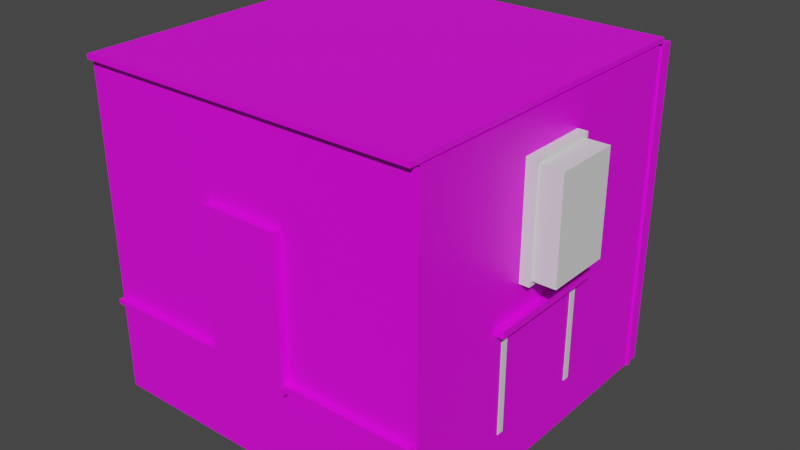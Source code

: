 # Source: room2.blend  (saved by Blender 3.6.11; exported with 4.5.12 LTS)
import bpy
from mathutils import Matrix  # noqa: F401  (used for matrix-valued properties, if any)

bpy.ops.wm.read_factory_settings(use_empty=True)
scene = bpy.context.scene
scene.name = 'Scene'

# ---- collections
col_collection = bpy.data.collections.new('Collection'); scene.collection.children.link(col_collection)
col_collection_1 = bpy.data.collections.new('Collection 1'); col_collection.children.link(col_collection_1)

# ---- images (referenced by path relative to the original .blend; pixels are not part of the script)
import os
ASSET_DIR = os.environ.get("B2B_ASSET_DIR", "")  # directory of the original .blend (textures are referenced by path, not embedded)
HERE = os.path.dirname(os.path.abspath(__file__))  # packed textures are extracted next to this script under _unpacked/

def load_image(name, relpath, width, height, colorspace="sRGB"):
    """Load a texture the original file referenced (path relative to the .blend, or extracted next to this script)."""
    p = next((c for c in (os.path.join(HERE, relpath), os.path.join(ASSET_DIR, relpath)) if relpath and os.path.exists(c)), "")
    if p:
        img = bpy.data.images.load(p, check_existing=True)
        img.name = name
    else:  # same state as the original file: an image datablock whose file is absent (Cycles renders it pink)
        img = bpy.data.images.new(name, width, height)
        img.source = "FILE"
        img.filepath = "//" + (relpath or name)
    img.colorspace_settings.name = colorspace
    return img
img_lamppost = load_image('lamppost', 'lamppost.png', 1024, 1024, 'sRGB')
img_tankbox = load_image('tankbox', 'tankbox.png', 1024, 1024, 'sRGB')
img_floor = load_image('floor', 'floor.png', 1024, 1024, 'sRGB')
img_door = load_image('door', 'door.png', 1024, 1024, 'sRGB')
img_frame = load_image('frame', 'frame.png', 1024, 1024, 'sRGB')
img_wall = load_image('wall', 'wall.png', 1024, 1024, 'sRGB')

# ---- materials (node trees are filled in below, after node groups)
mat_material_005 = bpy.data.materials.new('Material.005')
mat_material_005.use_transparent_shadow = False
mat_material_003 = bpy.data.materials.new('Material.003')
mat_material_003.use_transparent_shadow = False
mat_material_001 = bpy.data.materials.new('Material.001')
mat_material_001.alpha_threshold = 0.0
mat_material_001.use_transparent_shadow = False
mat_material_001.roughness = 0.5
mat_material_001.line_color = (0.0, 0.0, 0.0, 1.0)
mat_material_002 = bpy.data.materials.new('Material.002')
mat_material_002.alpha_threshold = 0.0
mat_material_002.use_transparent_shadow = False
mat_material_002.roughness = 0.5
mat_material_002.line_color = (0.0, 0.0, 0.0, 1.0)
mat_material = bpy.data.materials.new('Material')
mat_material.alpha_threshold = 0.0
mat_material.use_transparent_shadow = False
mat_material.roughness = 0.5
mat_material.line_color = (0.0, 0.0, 0.0, 1.0)
mat_material_006 = bpy.data.materials.new('Material.006')
mat_material_006.use_transparent_shadow = False
mat_material_004 = bpy.data.materials.new('Material.004')
mat_material_004.use_transparent_shadow = False

# ---- material node trees
mat_material_005.use_nodes = True; mat_material_005.node_tree.nodes.clear()
_N = mat_material_005.node_tree.nodes; _L = mat_material_005.node_tree.links
n0 = _N.new('ShaderNodeBsdfPrincipled'); n0.name = 'Principled BSDF'; n0.location = (10, 300)
n0.distribution = 'GGX'
n0.subsurface_method = 'RANDOM_WALK_SKIN'
n0.inputs[3].default_value = 1.45
n0.inputs[27].default_value = (0.0, 0.0, 0.0, 1.0)
n0.inputs[28].default_value = 1.0
n1 = _N.new('ShaderNodeOutputMaterial'); n1.name = 'Material Output'; n1.location = (300, 300)
n2 = _N.new('ShaderNodeTexImage'); n2.name = 'Image Texture'; n2.location = (-280, 275)
n2.image = img_lamppost
_L.new(n0.outputs[0], n1.inputs[0])
_L.new(n2.outputs[0], n0.inputs[0])
n1.is_active_output = True
mat_material_003.use_nodes = True; mat_material_003.node_tree.nodes.clear()
_N = mat_material_003.node_tree.nodes; _L = mat_material_003.node_tree.links
n0 = _N.new('ShaderNodeBsdfPrincipled'); n0.name = 'Principled BSDF'; n0.location = (10, 300)
n0.distribution = 'GGX'
n0.subsurface_method = 'RANDOM_WALK_SKIN'
n0.inputs[3].default_value = 1.45
n0.inputs[27].default_value = (0.0, 0.0, 0.0, 1.0)
n0.inputs[28].default_value = 1.0
n1 = _N.new('ShaderNodeOutputMaterial'); n1.name = 'Material Output'; n1.location = (300, 300)
n2 = _N.new('ShaderNodeTexImage'); n2.name = 'Image Texture'; n2.location = (-280, 275)
n2.image = img_tankbox
_L.new(n0.outputs[0], n1.inputs[0])
_L.new(n2.outputs[0], n0.inputs[0])
n1.is_active_output = True
mat_material_001.use_nodes = True; mat_material_001.node_tree.nodes.clear()
_N = mat_material_001.node_tree.nodes; _L = mat_material_001.node_tree.links
n0 = _N.new('ShaderNodeOutputMaterial'); n0.name = 'Material Output'; n0.location = (300, 300)
n1 = _N.new('ShaderNodeBsdfPrincipled'); n1.name = 'Principled BSDF'; n1.location = (10, 300)
n1.distribution = 'GGX'
n1.subsurface_method = 'RANDOM_WALK_SKIN'
n1.inputs[3].default_value = 1.45
n1.inputs[27].default_value = (0.0, 0.0, 0.0, 1.0)
n1.inputs[28].default_value = 1.0
n2 = _N.new('ShaderNodeTexImage'); n2.name = 'Image Texture'; n2.location = (-280, 275)
n2.image = img_floor
_L.new(n1.outputs[0], n0.inputs[0])
_L.new(n2.outputs[0], n1.inputs[0])
n0.is_active_output = True
mat_material_002.use_nodes = True; mat_material_002.node_tree.nodes.clear()
_N = mat_material_002.node_tree.nodes; _L = mat_material_002.node_tree.links
n0 = _N.new('ShaderNodeOutputMaterial'); n0.name = 'Material Output'; n0.location = (300, 300)
n1 = _N.new('ShaderNodeBsdfPrincipled'); n1.name = 'Principled BSDF'; n1.location = (10, 300)
n1.distribution = 'GGX'
n1.subsurface_method = 'RANDOM_WALK_SKIN'
n1.inputs[3].default_value = 1.45
n1.inputs[27].default_value = (0.0, 0.0, 0.0, 1.0)
n1.inputs[28].default_value = 1.0
n2 = _N.new('ShaderNodeTexImage'); n2.name = 'Image Texture'; n2.location = (-280, 275)
n2.image = img_door
_L.new(n1.outputs[0], n0.inputs[0])
_L.new(n2.outputs[0], n1.inputs[0])
n0.is_active_output = True
mat_material.use_nodes = True; mat_material.node_tree.nodes.clear()
_N = mat_material.node_tree.nodes; _L = mat_material.node_tree.links
n0 = _N.new('ShaderNodeOutputMaterial'); n0.name = 'Material Output'; n0.location = (300, 300)
n1 = _N.new('ShaderNodeBsdfPrincipled'); n1.name = 'Principled BSDF'; n1.location = (10, 300)
n1.distribution = 'GGX'
n1.subsurface_method = 'RANDOM_WALK_SKIN'
n1.inputs[3].default_value = 1.45
n1.inputs[27].default_value = (0.0, 0.0, 0.0, 1.0)
n1.inputs[28].default_value = 1.0
_L.new(n1.outputs[0], n0.inputs[0])
n0.is_active_output = True
mat_material_006.use_nodes = True; mat_material_006.node_tree.nodes.clear()
_N = mat_material_006.node_tree.nodes; _L = mat_material_006.node_tree.links
n0 = _N.new('ShaderNodeBsdfPrincipled'); n0.name = 'Principled BSDF'; n0.location = (10, 300)
n0.distribution = 'GGX'
n0.subsurface_method = 'RANDOM_WALK_SKIN'
n0.inputs[3].default_value = 1.45
n0.inputs[27].default_value = (0.0, 0.0, 0.0, 1.0)
n0.inputs[28].default_value = 1.0
n1 = _N.new('ShaderNodeOutputMaterial'); n1.name = 'Material Output'; n1.location = (300, 300)
n2 = _N.new('ShaderNodeTexImage'); n2.name = 'Image Texture'; n2.location = (-280, 275)
n2.image = img_frame
_L.new(n0.outputs[0], n1.inputs[0])
_L.new(n2.outputs[0], n0.inputs[0])
n1.is_active_output = True
mat_material_004.use_nodes = True; mat_material_004.node_tree.nodes.clear()
_N = mat_material_004.node_tree.nodes; _L = mat_material_004.node_tree.links
n0 = _N.new('ShaderNodeBsdfPrincipled'); n0.name = 'Principled BSDF'; n0.location = (10, 300)
n0.distribution = 'GGX'
n0.subsurface_method = 'RANDOM_WALK_SKIN'
n0.inputs[3].default_value = 1.45
n0.inputs[27].default_value = (0.0, 0.0, 0.0, 1.0)
n0.inputs[28].default_value = 1.0
n1 = _N.new('ShaderNodeOutputMaterial'); n1.name = 'Material Output'; n1.location = (300, 300)
n2 = _N.new('ShaderNodeTexImage'); n2.name = 'Image Texture'; n2.location = (-280, 275)
n2.image = img_wall
_L.new(n0.outputs[0], n1.inputs[0])
_L.new(n2.outputs[0], n0.inputs[0])
n1.is_active_output = True

# ---- world
world_world = bpy.data.worlds.new('World'); scene.world = world_world
world_world.use_nodes = True; world_world.node_tree.nodes.clear()
_N = world_world.node_tree.nodes; _L = world_world.node_tree.links
n0 = _N.new('ShaderNodeOutputWorld'); n0.name = 'World Output'; n0.location = (300, 300)
n1 = _N.new('ShaderNodeBackground'); n1.name = 'Background'; n1.location = (10, 300)
n1.inputs[0].default_value = (0.05088, 0.05088, 0.05088, 1.0)
_L.new(n1.outputs[0], n0.inputs[0])
n0.is_active_output = True
world_world.color = (0.05088, 0.05088, 0.05088)
world_world.use_sun_shadow = False
world_world.sun_shadow_jitter_overblur = 0.0

# ---- meshes
me_cube_002 = bpy.data.meshes.new('Cube.002')
me_cube_002.from_pydata([(-1.0, -1.0, -1.0), (-1.0, -1.0, 1.0), (-1.0, 1.0, -1.0), (-1.0, 1.0, 1.0), (1.0, -1.0, -1.0), (1.0, -1.0, 1.0), (1.0, 1.0, -1.0), (1.0, 1.0, 1.0)], [], [(0, 1, 3, 2), (2, 3, 7, 6), (6, 7, 5, 4), (4, 5, 1, 0), (2, 6, 4, 0), (7, 3, 1, 5)])
_uv = me_cube_002.uv_layers.new(name='UVMap')
_uv.uv.foreach_set('vector', [0.0, 0.3333, 0.0, 0.0, 0.3333, 0.0, 0.3333, 0.3333, 0.0, 0.6667, 0.0, 0.3333, 0.3333, 0.3333, 0.3333, 0.6667, 0.6667, 0.3333, 0.3333, 0.3333, 0.3333, 5.298e-09, 0.6667, -9.273e-09, 0.6667, 0.6667, 0.3333, 0.6667, 0.3333, 0.3333, 0.6667, 0.3333, 0.3333, 1.0, 0.0, 1.0, 0.0, 0.6667, 0.3333, 0.6667, 0.6667, 1.0, 0.3333, 1.0, 0.3333, 0.6667, 0.6667, 0.6667])
me_cube_002.materials.append(mat_material_005)
me_cube_002.update()
me_cube_001 = bpy.data.meshes.new('Cube.001')
me_cube_001.from_pydata([(-1.0, -1.0, -1.0), (-1.0, -1.0, 1.0), (-1.0, 1.0, -1.0), (-1.0, 1.0, 1.0), (1.0, -1.0, -1.0), (1.0, -1.0, 1.0), (1.0, 1.0, -1.0), (1.0, 1.0, 1.0)], [], [(0, 1, 3, 2), (2, 3, 7, 6), (6, 7, 5, 4), (4, 5, 1, 0), (2, 6, 4, 0), (7, 3, 1, 5)])
_uv = me_cube_001.uv_layers.new(name='UVMap')
_uv.uv.foreach_set('vector', [0.0, 0.3333, 0.0, 0.0, 0.3333, 0.0, 0.3333, 0.3333, 0.0, 0.6667, 0.0, 0.3333, 0.3333, 0.3333, 0.3333, 0.6667, 0.6667, 0.3333, 0.3333, 0.3333, 0.3333, 5.298e-09, 0.6667, -9.273e-09, 0.6667, 0.6667, 0.3333, 0.6667, 0.3333, 0.3333, 0.6667, 0.3333, 0.3333, 1.0, 0.0, 1.0, 0.0, 0.6667, 0.3333, 0.6667, 0.6667, 1.0, 0.3333, 1.0, 0.3333, 0.6667, 0.6667, 0.6667])
me_cube_001.materials.append(mat_material_003)
me_cube_001.update()
me_cube_003 = bpy.data.meshes.new('Cube.003')
me_cube_003.from_pydata([(1.0, 1.0, 1.0), (1.0, 1.0, -1.0), (1.0, -1.0, 1.0), (1.0, -1.0, -1.0), (-1.0, 1.0, 1.0), (-1.0, 1.0, -1.0), (-1.0, -1.0, 1.0), (-1.0, -1.0, -1.0)], [], [(0, 4, 6, 2), (3, 2, 6, 7), (7, 6, 4, 5), (5, 1, 3, 7), (1, 0, 2, 3), (5, 4, 0, 1)])
_uv = me_cube_003.uv_layers.new(name='UVMap')
_uv.uv.foreach_set('vector', [0.3333, 0.3333, 0.0, 0.3333, 0.0, 0.0, 0.3333, 0.0, 0.0, 0.6667, 0.0, 0.3333, 0.3333, 0.3333, 0.3333, 0.6667, 0.6667, 0.3333, 0.3333, 0.3333, 0.3333, 5.298e-09, 0.6667, -9.273e-09, 0.6667, 0.3333, 0.6667, 0.6667, 0.3333, 0.6667, 0.3333, 0.3333, 0.0, 1.0, 0.0, 0.6667, 0.3333, 0.6667, 0.3333, 1.0, 0.3333, 1.0, 0.3333, 0.6667, 0.6667, 0.6667, 0.6667, 1.0])
me_cube_003.materials.append(mat_material_001)
me_cube_003.use_mirror_vertex_groups = False
me_cube_003.update()
me_cube_004 = bpy.data.meshes.new('Cube.004')
me_cube_004.from_pydata([(-1.0, -1.0, -1.0), (-1.0, -1.0, 1.0), (-1.0, 1.0, -1.0), (-1.0, 1.0, 1.0), (1.0, -1.0, -1.0), (1.0, -1.0, 1.0), (1.0, 1.0, -1.0), (1.0, 1.0, 1.0)], [], [(0, 1, 3, 2), (2, 3, 7, 6), (6, 7, 5, 4), (4, 5, 1, 0), (2, 6, 4, 0), (7, 3, 1, 5)])
_uv = me_cube_004.uv_layers.new(name='UVMap')
_uv.uv.foreach_set('vector', [0.375, 0.0, 0.625, 0.0, 0.625, 0.25, 0.375, 0.25, 0.375, 0.25, 0.625, 0.25, 0.625, 0.5, 0.375, 0.5, 0.375, 0.5, 0.625, 0.5, 0.625, 0.75, 0.375, 0.75, 0.375, 0.75, 0.625, 0.75, 0.625, 1.0, 0.375, 1.0, 0.125, 0.5, 0.375, 0.5, 0.375, 0.75, 0.125, 0.75, 0.625, 0.5, 0.875, 0.5, 0.875, 0.75, 0.625, 0.75])
me_cube_004.materials.append(mat_material_002)
me_cube_004.update()
me_cube_006 = bpy.data.meshes.new('Cube.006')
me_cube_006.from_pydata([(-1.0, -1.0, -1.0), (-1.0, -1.0, 1.0), (-1.0, 1.0, -1.0), (-1.0, 1.0, 1.0), (1.0, -1.0, -1.0), (1.0, -1.0, 1.0), (1.0, 1.0, -1.0), (1.0, 1.0, 1.0)], [], [(0, 1, 3, 2), (2, 3, 7, 6), (6, 7, 5, 4), (4, 5, 1, 0), (2, 6, 4, 0), (7, 3, 1, 5)])
_uv = me_cube_006.uv_layers.new(name='UVMap')
_uv.uv.foreach_set('vector', [0.375, 0.0, 0.625, 0.0, 0.625, 0.25, 0.375, 0.25, 0.375, 0.25, 0.625, 0.25, 0.625, 0.5, 0.375, 0.5, 0.375, 0.5, 0.625, 0.5, 0.625, 0.75, 0.375, 0.75, 0.375, 0.75, 0.625, 0.75, 0.625, 1.0, 0.375, 1.0, 0.125, 0.5, 0.375, 0.5, 0.375, 0.75, 0.125, 0.75, 0.625, 0.5, 0.875, 0.5, 0.875, 0.75, 0.625, 0.75])
me_cube_006.materials.append(mat_material_002)
me_cube_006.update()
me_cube_005 = bpy.data.meshes.new('Cube.005')
me_cube_005.from_pydata([(-1.0, -1.0, -1.0), (-1.0, -1.0, 1.0), (-1.0, 1.0, -1.0), (-1.0, 1.0, 1.0), (1.0, -1.0, -1.0), (1.0, -1.0, 1.0), (1.0, 1.0, -1.0), (1.0, 1.0, 1.0)], [], [(0, 1, 3, 2), (2, 3, 7, 6), (6, 7, 5, 4), (4, 5, 1, 0), (2, 6, 4, 0), (7, 3, 1, 5)])
_uv = me_cube_005.uv_layers.new(name='UVMap')
_uv.uv.foreach_set('vector', [0.375, 0.0, 0.625, 0.0, 0.625, 0.25, 0.375, 0.25, 0.375, 0.25, 0.625, 0.25, 0.625, 0.5, 0.375, 0.5, 0.375, 0.5, 0.625, 0.5, 0.625, 0.75, 0.375, 0.75, 0.375, 0.75, 0.625, 0.75, 0.625, 1.0, 0.375, 1.0, 0.125, 0.5, 0.375, 0.5, 0.375, 0.75, 0.125, 0.75, 0.625, 0.5, 0.875, 0.5, 0.875, 0.75, 0.625, 0.75])
me_cube_005.materials.append(mat_material_002)
me_cube_005.update()
me_cube_007 = bpy.data.meshes.new('Cube.007')
me_cube_007.from_pydata([(-1.0, -1.0, -1.0), (-1.0, -1.0, 1.0), (-1.0, 1.0, -1.0), (-1.0, 1.0, 1.0), (1.0, -1.0, -1.0), (1.0, -1.0, 1.0), (1.0, 1.0, -1.0), (1.0, 1.0, 1.0)], [], [(0, 1, 3, 2), (2, 3, 7, 6), (6, 7, 5, 4), (4, 5, 1, 0), (2, 6, 4, 0), (7, 3, 1, 5)])
_uv = me_cube_007.uv_layers.new(name='UVMap')
_uv.uv.foreach_set('vector', [0.0, 0.3333, 0.0, 0.0, 0.3333, 0.0, 0.3333, 0.3333, 0.0, 0.6667, 0.0, 0.3333, 0.3333, 0.3333, 0.3333, 0.6667, 0.6667, 0.3333, 0.3333, 0.3333, 0.3333, 5.298e-09, 0.6667, -9.273e-09, 0.6667, 0.6667, 0.3333, 0.6667, 0.3333, 0.3333, 0.6667, 0.3333, 0.3333, 1.0, 0.0, 1.0, 0.0, 0.6667, 0.3333, 0.6667, 0.6667, 1.0, 0.3333, 1.0, 0.3333, 0.6667, 0.6667, 0.6667])
me_cube_007.materials.append(mat_material_002)
me_cube_007.update()
me_cube_008 = bpy.data.meshes.new('Cube.008')
me_cube_008.from_pydata([(1.0, 1.0, 1.0), (1.0, 1.0, -1.0), (1.0, -1.0, 1.0), (1.0, -1.0, -1.0), (-1.0, 1.0, 1.0), (-1.0, 1.0, -1.0), (-1.0, -1.0, 1.0), (-1.0, -1.0, -1.0)], [], [(0, 4, 6, 2), (3, 2, 6, 7), (7, 6, 4, 5), (5, 1, 3, 7), (1, 0, 2, 3), (5, 4, 0, 1)])
_uv = me_cube_008.uv_layers.new(name='UVMap')
_uv.uv.foreach_set('vector', [0.625, 0.5, 0.875, 0.5, 0.875, 0.75, 0.625, 0.75, 0.375, 0.75, 0.625, 0.75, 0.625, 1.0, 0.375, 1.0, 0.375, 0.0, 0.625, 0.0, 0.625, 0.25, 0.375, 0.25, 0.125, 0.5, 0.375, 0.5, 0.375, 0.75, 0.125, 0.75, 0.375, 0.5, 0.625, 0.5, 0.625, 0.75, 0.375, 0.75, 0.375, 0.25, 0.625, 0.25, 0.625, 0.5, 0.375, 0.5])
me_cube_008.materials.append(mat_material_002)
me_cube_008.use_mirror_vertex_groups = False
me_cube_008.update()
me_cube_009 = bpy.data.meshes.new('Cube.009')
me_cube_009.from_pydata([(-1.0, -1.0, -1.0), (-1.0, -1.0, 1.0), (-1.0, 1.0, -1.0), (-1.0, 1.0, 1.0), (1.0, -1.0, -1.0), (1.0, -1.0, 1.0), (1.0, 1.0, -1.0), (1.0, 1.0, 1.0)], [], [(0, 1, 3, 2), (2, 3, 7, 6), (6, 7, 5, 4), (4, 5, 1, 0), (2, 6, 4, 0), (7, 3, 1, 5)])
_uv = me_cube_009.uv_layers.new(name='UVMap')
_uv.uv.foreach_set('vector', [0.375, 0.0, 0.625, 0.0, 0.625, 0.25, 0.375, 0.25, 0.375, 0.25, 0.625, 0.25, 0.625, 0.5, 0.375, 0.5, 0.375, 0.5, 0.625, 0.5, 0.625, 0.75, 0.375, 0.75, 0.375, 0.75, 0.625, 0.75, 0.625, 1.0, 0.375, 1.0, 0.125, 0.5, 0.375, 0.5, 0.375, 0.75, 0.125, 0.75, 0.625, 0.5, 0.875, 0.5, 0.875, 0.75, 0.625, 0.75])
me_cube_009.materials.append(mat_material)
me_cube_009.update()
me_cube_010 = bpy.data.meshes.new('Cube.010')
me_cube_010.from_pydata([(-1.0, -1.0, -1.0), (-1.0, -1.0, 1.0), (-1.0, 1.0, -1.0), (-1.0, 1.0, 1.0), (1.0, -1.0, -1.0), (1.0, -1.0, 1.0), (1.0, 1.0, -1.0), (1.0, 1.0, 1.0)], [], [(0, 1, 3, 2), (2, 3, 7, 6), (6, 7, 5, 4), (4, 5, 1, 0), (2, 6, 4, 0), (7, 3, 1, 5)])
_uv = me_cube_010.uv_layers.new(name='UVMap')
_uv.uv.foreach_set('vector', [0.375, 0.0, 0.625, 0.0, 0.625, 0.25, 0.375, 0.25, 0.375, 0.25, 0.625, 0.25, 0.625, 0.5, 0.375, 0.5, 0.375, 0.5, 0.625, 0.5, 0.625, 0.75, 0.375, 0.75, 0.375, 0.75, 0.625, 0.75, 0.625, 1.0, 0.375, 1.0, 0.125, 0.5, 0.375, 0.5, 0.375, 0.75, 0.125, 0.75, 0.625, 0.5, 0.875, 0.5, 0.875, 0.75, 0.625, 0.75])
me_cube_010.materials.append(mat_material)
me_cube_010.update()
me_cube_011 = bpy.data.meshes.new('Cube.011')
me_cube_011.from_pydata([(-1.0, -1.0, -1.0), (-1.0, -1.0, 1.0), (-1.0, 1.0, -1.0), (-1.0, 1.0, 1.0), (1.0, -1.0, -1.0), (1.0, -1.0, 1.0), (1.0, 1.0, -1.0), (1.0, 1.0, 1.0)], [], [(0, 1, 3, 2), (2, 3, 7, 6), (6, 7, 5, 4), (4, 5, 1, 0), (2, 6, 4, 0), (7, 3, 1, 5)])
_uv = me_cube_011.uv_layers.new(name='UVMap')
_uv.uv.foreach_set('vector', [0.0, 0.3333, 0.0, 0.0, 0.3333, 0.0, 0.3333, 0.3333, 0.0, 0.6667, 0.0, 0.3333, 0.3333, 0.3333, 0.3333, 0.6667, 0.6667, 0.3333, 0.3333, 0.3333, 0.3333, 5.298e-09, 0.6667, -9.273e-09, 0.6667, 0.6667, 0.3333, 0.6667, 0.3333, 0.3333, 0.6667, 0.3333, 0.3333, 1.0, 0.0, 1.0, 0.0, 0.6667, 0.3333, 0.6667, 0.6667, 1.0, 0.3333, 1.0, 0.3333, 0.6667, 0.6667, 0.6667])
me_cube_011.materials.append(mat_material_006)
me_cube_011.update()
me_cube_012 = bpy.data.meshes.new('Cube.012')
me_cube_012.from_pydata([(-1.0, -1.0, -1.0), (-1.0, -1.0, 1.0), (-1.0, 1.0, -1.0), (-1.0, 1.0, 1.0), (1.0, -1.0, -1.0), (1.0, -1.0, 1.0), (1.0, 1.0, -1.0), (1.0, 1.0, 1.0)], [], [(0, 1, 3, 2), (2, 3, 7, 6), (6, 7, 5, 4), (4, 5, 1, 0), (2, 6, 4, 0), (7, 3, 1, 5)])
_uv = me_cube_012.uv_layers.new(name='UVMap')
_uv.uv.foreach_set('vector', [0.375, 0.0, 0.625, 0.0, 0.625, 0.25, 0.375, 0.25, 0.375, 0.25, 0.625, 0.25, 0.625, 0.5, 0.375, 0.5, 0.375, 0.5, 0.625, 0.5, 0.625, 0.75, 0.375, 0.75, 0.375, 0.75, 0.625, 0.75, 0.625, 1.0, 0.375, 1.0, 0.125, 0.5, 0.375, 0.5, 0.375, 0.75, 0.125, 0.75, 0.625, 0.5, 0.875, 0.5, 0.875, 0.75, 0.625, 0.75])
me_cube_012.update()
me_cube_013 = bpy.data.meshes.new('Cube.013')
me_cube_013.from_pydata([(-1.0, -1.0, -1.0), (-1.0, -1.0, 1.0), (-1.0, 1.0, -1.0), (-1.0, 1.0, 1.0), (1.0, -1.0, -1.0), (1.0, -1.0, 1.0), (1.0, 1.0, -1.0), (1.0, 1.0, 1.0)], [], [(0, 1, 3, 2), (2, 3, 7, 6), (6, 7, 5, 4), (4, 5, 1, 0), (2, 6, 4, 0), (7, 3, 1, 5)])
_uv = me_cube_013.uv_layers.new(name='UVMap')
_uv.uv.foreach_set('vector', [0.0, 0.3333, 0.0, 0.0, 0.3333, 0.0, 0.3333, 0.3333, 0.0, 0.6667, 0.0, 0.3333, 0.3333, 0.3333, 0.3333, 0.6667, 0.6667, 0.3333, 0.3333, 0.3333, 0.3333, 5.298e-09, 0.6667, -9.273e-09, 0.6667, 0.6667, 0.3333, 0.6667, 0.3333, 0.3333, 0.6667, 0.3333, 0.3333, 1.0, 0.0, 1.0, 0.0, 0.6667, 0.3333, 0.6667, 0.6667, 1.0, 0.3333, 1.0, 0.3333, 0.6667, 0.6667, 0.6667])
me_cube_013.update()
me_cylinder = bpy.data.meshes.new('Cylinder')
me_cylinder.from_pydata([(6.585e-05, 15.88, -1.015), (0.0, 1.0, 1.0), (3.098, 15.57, -1.015), (0.1951, 0.9808, 1.0), (6.076, 14.67, -1.015), (0.3827, 0.9239, 1.0), (8.822, 13.2, -1.015), (0.5556, 0.8315, 1.0), (11.23, 11.23, -1.015), (0.7071, 0.7071, 1.0), (13.2, 8.821, -1.015), (0.8315, 0.5556, 1.0), (14.67, 6.076, -1.015), (0.9239, 0.3827, 1.0), (15.57, 3.098, -1.015), (0.9808, 0.1951, 1.0), (15.88, 0.0, -1.015), (1.0, 0.0, 1.0), (15.57, -3.098, -1.015), (0.9808, -0.1951, 1.0), (14.67, -6.076, -1.015), (0.9239, -0.3827, 1.0), (13.2, -8.821, -1.015), (0.8315, -0.5556, 1.0), (11.23, -11.23, -1.015), (0.7071, -0.7071, 1.0), (8.822, -13.2, -1.015), (0.5556, -0.8315, 1.0), (6.076, -14.67, -1.015), (0.3827, -0.9239, 1.0), (3.098, -15.57, -1.015), (0.1951, -0.9808, 1.0), (6.585e-05, -15.88, -1.015), (0.0, -1.0, 1.0), (-3.098, -15.57, -1.015), (-0.1951, -0.9808, 1.0), (-6.076, -14.67, -1.015), (-0.3827, -0.9239, 1.0), (-8.821, -13.2, -1.015), (-0.5556, -0.8315, 1.0), (-11.23, -11.23, -1.015), (-0.7071, -0.7071, 1.0), (-13.2, -8.821, -1.015), (-0.8315, -0.5556, 1.0), (-14.67, -6.076, -1.015), (-0.9239, -0.3827, 1.0), (-15.57, -3.098, -1.015), (-0.9808, -0.1951, 1.0), (-15.88, 0.0, -1.015), (-1.0, 0.0, 1.0), (-15.57, 3.098, -1.015), (-0.9808, 0.1951, 1.0), (-14.67, 6.076, -1.015), (-0.9239, 0.3827, 1.0), (-13.2, 8.821, -1.015), (-0.8315, 0.5556, 1.0), (-11.23, 11.23, -1.015), (-0.7071, 0.7071, 1.0), (-8.821, 13.2, -1.015), (-0.5556, 0.8315, 1.0), (-6.076, 14.67, -1.015), (-0.3827, 0.9239, 1.0), (-3.098, 15.57, -1.015), (-0.1951, 0.9808, 1.0), (0.0, 1.0, -0.7829), (0.0, 1.0, -0.5329), (0.0, 1.0, -0.2829), (0.0, 1.0, -0.03291), (0.0, 1.0, 0.2171), (0.0, 1.0, 0.4671), (0.0, 1.0, 0.7171), (0.1951, 0.9808, 0.7171), (0.1951, 0.9808, 0.4671), (0.1951, 0.9808, 0.2171), (0.1951, 0.9808, -0.03291), (0.1951, 0.9808, -0.2829), (0.1951, 0.9808, -0.5329), (0.1951, 0.9808, -0.7829), (0.3827, 0.9239, 0.7171), (0.3827, 0.9239, 0.4671), (0.3827, 0.9239, 0.2171), (0.3827, 0.9239, -0.03291), (0.3827, 0.9239, -0.2829), (0.3827, 0.9239, -0.5329), (0.3827, 0.9239, -0.7829), (0.5556, 0.8315, 0.7171), (0.5556, 0.8315, 0.4671), (0.5556, 0.8315, 0.2171), (0.5556, 0.8315, -0.03291), (0.5556, 0.8315, -0.2829), (0.5556, 0.8315, -0.5329), (0.5556, 0.8315, -0.7829), (0.7071, 0.7071, 0.7171), (0.7071, 0.7071, 0.4671), (0.7071, 0.7071, 0.2171), (0.7071, 0.7071, -0.03291), (0.7071, 0.7071, -0.2829), (0.7071, 0.7071, -0.5329), (0.7071, 0.7071, -0.7829), (0.8315, 0.5556, 0.7171), (0.8315, 0.5556, 0.4671), (0.8315, 0.5556, 0.2171), (0.8315, 0.5556, -0.03291), (0.8315, 0.5556, -0.2829), (0.8315, 0.5556, -0.5329), (0.8315, 0.5556, -0.7829), (0.9239, 0.3827, 0.7171), (0.9239, 0.3827, 0.4671), (0.9239, 0.3827, 0.2171), (0.9239, 0.3827, -0.03291), (0.9239, 0.3827, -0.2829), (0.9239, 0.3827, -0.5329), (0.9239, 0.3827, -0.7829), (0.9808, 0.1951, 0.7171), (0.9808, 0.1951, 0.4671), (0.9808, 0.1951, 0.2171), (0.9808, 0.1951, -0.03291), (0.9808, 0.1951, -0.2829), (0.9808, 0.1951, -0.5329), (0.9808, 0.1951, -0.7829), (1.0, 0.0, 0.7171), (1.0, 0.0, 0.4671), (1.0, 0.0, 0.2171), (1.0, 0.0, -0.03291), (1.0, 0.0, -0.2829), (1.0, 0.0, -0.5329), (1.0, 0.0, -0.7829), (0.9808, -0.1951, 0.7171), (0.9808, -0.1951, 0.4671), (0.9808, -0.1951, 0.2171), (0.9808, -0.1951, -0.03291), (0.9808, -0.1951, -0.2829), (0.9808, -0.1951, -0.5329), (0.9808, -0.1951, -0.7829), (0.9239, -0.3827, 0.7171), (0.9239, -0.3827, 0.4671), (0.9239, -0.3827, 0.2171), (0.9239, -0.3827, -0.03291), (0.9239, -0.3827, -0.2829), (0.9239, -0.3827, -0.5329), (0.9239, -0.3827, -0.7829), (0.8315, -0.5556, 0.7171), (0.8315, -0.5556, 0.4671), (0.8315, -0.5556, 0.2171), (0.8315, -0.5556, -0.03291), (0.8315, -0.5556, -0.2829), (0.8315, -0.5556, -0.5329), (0.8315, -0.5556, -0.7829), (0.7071, -0.7071, 0.7171), (0.7071, -0.7071, 0.4671), (0.7071, -0.7071, 0.2171), (0.7071, -0.7071, -0.03291), (0.7071, -0.7071, -0.2829), (0.7071, -0.7071, -0.5329), (0.7071, -0.7071, -0.7829), (0.5556, -0.8315, 0.7171), (0.5556, -0.8315, 0.4671), (0.5556, -0.8315, 0.2171), (0.5556, -0.8315, -0.03291), (0.5556, -0.8315, -0.2829), (0.5556, -0.8315, -0.5329), (0.5556, -0.8315, -0.7829), (0.3827, -0.9239, 0.7171), (0.3827, -0.9239, 0.4671), (0.3827, -0.9239, 0.2171), (0.3827, -0.9239, -0.03291), (0.3827, -0.9239, -0.2829), (0.3827, -0.9239, -0.5329), (0.3827, -0.9239, -0.7829), (0.1951, -0.9808, 0.7171), (0.1951, -0.9808, 0.4671), (0.1951, -0.9808, 0.2171), (0.1951, -0.9808, -0.03291), (0.1951, -0.9808, -0.2829), (0.1951, -0.9808, -0.5329), (0.1951, -0.9808, -0.7829), (0.0, -1.0, 0.7171), (0.0, -1.0, 0.4671), (0.0, -1.0, 0.2171), (0.0, -1.0, -0.03291), (0.0, -1.0, -0.2829), (0.0, -1.0, -0.5329), (0.0, -1.0, -0.7829), (-0.1951, -0.9808, 0.7171), (-0.1951, -0.9808, 0.4671), (-0.1951, -0.9808, 0.2171), (-0.1951, -0.9808, -0.03291), (-0.1951, -0.9808, -0.2829), (-0.1951, -0.9808, -0.5329), (-0.1951, -0.9808, -0.7829), (-0.3827, -0.9239, 0.7171), (-0.3827, -0.9239, 0.4671), (-0.3827, -0.9239, 0.2171), (-0.3827, -0.9239, -0.03291), (-0.3827, -0.9239, -0.2829), (-0.3827, -0.9239, -0.5329), (-0.3827, -0.9239, -0.7829), (-0.5556, -0.8315, 0.7171), (-0.5556, -0.8315, 0.4671), (-0.5556, -0.8315, 0.2171), (-0.5556, -0.8315, -0.03291), (-0.5556, -0.8315, -0.2829), (-0.5556, -0.8315, -0.5329), (-0.5556, -0.8315, -0.7829), (-0.7071, -0.7071, 0.7171), (-0.7071, -0.7071, 0.4671), (-0.7071, -0.7071, 0.2171), (-0.7071, -0.7071, -0.03291), (-0.7071, -0.7071, -0.2829), (-0.7071, -0.7071, -0.5329), (-0.7071, -0.7071, -0.7829), (-0.8315, -0.5556, 0.7171), (-0.8315, -0.5556, 0.4671), (-0.8315, -0.5556, 0.2171), (-0.8315, -0.5556, -0.03291), (-0.8315, -0.5556, -0.2829), (-0.8315, -0.5556, -0.5329), (-0.8315, -0.5556, -0.7829), (-0.9239, -0.3827, 0.7171), (-0.9239, -0.3827, 0.4671), (-0.9239, -0.3827, 0.2171), (-0.9239, -0.3827, -0.03291), (-0.9239, -0.3827, -0.2829), (-0.9239, -0.3827, -0.5329), (-0.9239, -0.3827, -0.7829), (-0.9808, -0.1951, 0.7171), (-0.9808, -0.1951, 0.4671), (-0.9808, -0.1951, 0.2171), (-0.9808, -0.1951, -0.03291), (-0.9808, -0.1951, -0.2829), (-0.9808, -0.1951, -0.5329), (-0.9808, -0.1951, -0.7829), (-1.0, 0.0, 0.7171), (-1.0, 0.0, 0.4671), (-1.0, 0.0, 0.2171), (-1.0, 0.0, -0.03291), (-1.0, 0.0, -0.2829), (-1.0, 0.0, -0.5329), (-1.0, 0.0, -0.7829), (-0.9808, 0.1951, 0.7171), (-0.9808, 0.1951, 0.4671), (-0.9808, 0.1951, 0.2171), (-0.9808, 0.1951, -0.03291), (-0.9808, 0.1951, -0.2829), (-0.9808, 0.1951, -0.5329), (-0.9808, 0.1951, -0.7829), (-0.9239, 0.3827, 0.7171), (-0.9239, 0.3827, 0.4671), (-0.9239, 0.3827, 0.2171), (-0.9239, 0.3827, -0.03291), (-0.9239, 0.3827, -0.2829), (-0.9239, 0.3827, -0.5329), (-0.9239, 0.3827, -0.7829), (-0.8315, 0.5556, 0.7171), (-0.8315, 0.5556, 0.4671), (-0.8315, 0.5556, 0.2171), (-0.8315, 0.5556, -0.03291), (-0.8315, 0.5556, -0.2829), (-0.8315, 0.5556, -0.5329), (-0.8315, 0.5556, -0.7829), (-0.7071, 0.7071, 0.7171), (-0.7071, 0.7071, 0.4671), (-0.7071, 0.7071, 0.2171), (-0.7071, 0.7071, -0.03291), (-0.7071, 0.7071, -0.2829), (-0.7071, 0.7071, -0.5329), (-0.7071, 0.7071, -0.7829), (-0.5556, 0.8315, 0.7171), (-0.5556, 0.8315, 0.4671), (-0.5556, 0.8315, 0.2171), (-0.5556, 0.8315, -0.03291), (-0.5556, 0.8315, -0.2829), (-0.5556, 0.8315, -0.5329), (-0.5556, 0.8315, -0.7829), (-0.3827, 0.9239, 0.7171), (-0.3827, 0.9239, 0.4671), (-0.3827, 0.9239, 0.2171), (-0.3827, 0.9239, -0.03291), (-0.3827, 0.9239, -0.2829), (-0.3827, 0.9239, -0.5329), (-0.3827, 0.9239, -0.7829), (-0.1951, 0.9808, 0.7171), (-0.1951, 0.9808, 0.4671), (-0.1951, 0.9808, 0.2171), (-0.1951, 0.9808, -0.03291), (-0.1951, 0.9808, -0.2829), (-0.1951, 0.9808, -0.5329), (-0.1951, 0.9808, -0.7829), (0.6013, 3.023, -0.9713), (1.179, 2.848, -0.9713), (1.712, 2.563, -0.9713), (2.179, 2.179, -0.9713), (2.563, 1.712, -0.9713), (2.848, 1.179, -0.9713), (3.023, 0.6013, -0.9713), (3.082, 0.0, -0.9713), (3.023, -0.6013, -0.9713), (2.848, -1.179, -0.9713), (2.563, -1.712, -0.9713), (2.179, -2.179, -0.9713), (1.712, -2.563, -0.9713), (1.179, -2.848, -0.9713), (0.6013, -3.023, -0.9713), (-3.177e-05, -3.082, -0.9713), (-0.6013, -3.023, -0.9713), (-1.18, -2.848, -0.9713), (-1.712, -2.563, -0.9713), (-2.179, -2.179, -0.9713), (-2.563, -1.712, -0.9713), (-2.848, -1.179, -0.9713), (-3.023, -0.6013, -0.9713), (-3.082, 0.0, -0.9713), (-3.023, 0.6013, -0.9713), (-2.848, 1.179, -0.9713), (-2.563, 1.712, -0.9713), (-2.179, 2.179, -0.9713), (-1.712, 2.563, -0.9713), (-1.18, 2.848, -0.9713), (-0.6013, 3.023, -0.9713), (-3.177e-05, 3.082, -0.9713)], [], [(70, 1, 3, 71), (71, 3, 5, 78), (78, 5, 7, 85), (85, 7, 9, 92), (92, 9, 11, 99), (99, 11, 13, 106), (106, 13, 15, 113), (113, 15, 17, 120), (120, 17, 19, 127), (127, 19, 21, 134), (134, 21, 23, 141), (141, 23, 25, 148), (148, 25, 27, 155), (155, 27, 29, 162), (162, 29, 31, 169), (169, 31, 33, 176), (176, 33, 35, 183), (183, 35, 37, 190), (190, 37, 39, 197), (197, 39, 41, 204), (204, 41, 43, 211), (211, 43, 45, 218), (218, 45, 47, 225), (225, 47, 49, 232), (232, 49, 51, 239), (239, 51, 53, 246), (246, 53, 55, 253), (253, 55, 57, 260), (260, 57, 59, 267), (267, 59, 61, 274), (3, 1, 63, 61, 59, 57, 55, 53, 51, 49, 47, 45, 43, 41, 39, 37, 35, 33, 31, 29, 27, 25, 23, 21, 19, 17, 15, 13, 11, 9, 7, 5), (274, 61, 63, 281), (281, 63, 1, 70), (0, 2, 4, 6, 8, 10, 12, 14, 16, 18, 20, 22, 24, 26, 28, 30, 32, 34, 36, 38, 40, 42, 44, 46, 48, 50, 52, 54, 56, 58, 60, 62), (318, 287, 64, 319), (287, 286, 65, 64), (286, 285, 66, 65), (285, 284, 67, 66), (284, 283, 68, 67), (283, 282, 69, 68), (282, 281, 70, 69), (317, 280, 287, 318), (280, 279, 286, 287), (279, 278, 285, 286), (278, 277, 284, 285), (277, 276, 283, 284), (276, 275, 282, 283), (275, 274, 281, 282), (316, 273, 280, 317), (273, 272, 279, 280), (272, 271, 278, 279), (271, 270, 277, 278), (270, 269, 276, 277), (269, 268, 275, 276), (268, 267, 274, 275), (315, 266, 273, 316), (266, 265, 272, 273), (265, 264, 271, 272), (264, 263, 270, 271), (263, 262, 269, 270), (262, 261, 268, 269), (261, 260, 267, 268), (314, 259, 266, 315), (259, 258, 265, 266), (258, 257, 264, 265), (257, 256, 263, 264), (256, 255, 262, 263), (255, 254, 261, 262), (254, 253, 260, 261), (313, 252, 259, 314), (252, 251, 258, 259), (251, 250, 257, 258), (250, 249, 256, 257), (249, 248, 255, 256), (248, 247, 254, 255), (247, 246, 253, 254), (312, 245, 252, 313), (245, 244, 251, 252), (244, 243, 250, 251), (243, 242, 249, 250), (242, 241, 248, 249), (241, 240, 247, 248), (240, 239, 246, 247), (311, 238, 245, 312), (238, 237, 244, 245), (237, 236, 243, 244), (236, 235, 242, 243), (235, 234, 241, 242), (234, 233, 240, 241), (233, 232, 239, 240), (310, 231, 238, 311), (231, 230, 237, 238), (230, 229, 236, 237), (229, 228, 235, 236), (228, 227, 234, 235), (227, 226, 233, 234), (226, 225, 232, 233), (309, 224, 231, 310), (224, 223, 230, 231), (223, 222, 229, 230), (222, 221, 228, 229), (221, 220, 227, 228), (220, 219, 226, 227), (219, 218, 225, 226), (308, 217, 224, 309), (217, 216, 223, 224), (216, 215, 222, 223), (215, 214, 221, 222), (214, 213, 220, 221), (213, 212, 219, 220), (212, 211, 218, 219), (307, 210, 217, 308), (210, 209, 216, 217), (209, 208, 215, 216), (208, 207, 214, 215), (207, 206, 213, 214), (206, 205, 212, 213), (205, 204, 211, 212), (306, 203, 210, 307), (203, 202, 209, 210), (202, 201, 208, 209), (201, 200, 207, 208), (200, 199, 206, 207), (199, 198, 205, 206), (198, 197, 204, 205), (305, 196, 203, 306), (196, 195, 202, 203), (195, 194, 201, 202), (194, 193, 200, 201), (193, 192, 199, 200), (192, 191, 198, 199), (191, 190, 197, 198), (304, 189, 196, 305), (189, 188, 195, 196), (188, 187, 194, 195), (187, 186, 193, 194), (186, 185, 192, 193), (185, 184, 191, 192), (184, 183, 190, 191), (303, 182, 189, 304), (182, 181, 188, 189), (181, 180, 187, 188), (180, 179, 186, 187), (179, 178, 185, 186), (178, 177, 184, 185), (177, 176, 183, 184), (302, 175, 182, 303), (175, 174, 181, 182), (174, 173, 180, 181), (173, 172, 179, 180), (172, 171, 178, 179), (171, 170, 177, 178), (170, 169, 176, 177), (301, 168, 175, 302), (168, 167, 174, 175), (167, 166, 173, 174), (166, 165, 172, 173), (165, 164, 171, 172), (164, 163, 170, 171), (163, 162, 169, 170), (300, 161, 168, 301), (161, 160, 167, 168), (160, 159, 166, 167), (159, 158, 165, 166), (158, 157, 164, 165), (157, 156, 163, 164), (156, 155, 162, 163), (299, 154, 161, 300), (154, 153, 160, 161), (153, 152, 159, 160), (152, 151, 158, 159), (151, 150, 157, 158), (150, 149, 156, 157), (149, 148, 155, 156), (298, 147, 154, 299), (147, 146, 153, 154), (146, 145, 152, 153), (145, 144, 151, 152), (144, 143, 150, 151), (143, 142, 149, 150), (142, 141, 148, 149), (297, 140, 147, 298), (140, 139, 146, 147), (139, 138, 145, 146), (138, 137, 144, 145), (137, 136, 143, 144), (136, 135, 142, 143), (135, 134, 141, 142), (296, 133, 140, 297), (133, 132, 139, 140), (132, 131, 138, 139), (131, 130, 137, 138), (130, 129, 136, 137), (129, 128, 135, 136), (128, 127, 134, 135), (295, 126, 133, 296), (126, 125, 132, 133), (125, 124, 131, 132), (124, 123, 130, 131), (123, 122, 129, 130), (122, 121, 128, 129), (121, 120, 127, 128), (294, 119, 126, 295), (119, 118, 125, 126), (118, 117, 124, 125), (117, 116, 123, 124), (116, 115, 122, 123), (115, 114, 121, 122), (114, 113, 120, 121), (293, 112, 119, 294), (112, 111, 118, 119), (111, 110, 117, 118), (110, 109, 116, 117), (109, 108, 115, 116), (108, 107, 114, 115), (107, 106, 113, 114), (292, 105, 112, 293), (105, 104, 111, 112), (104, 103, 110, 111), (103, 102, 109, 110), (102, 101, 108, 109), (101, 100, 107, 108), (100, 99, 106, 107), (291, 98, 105, 292), (98, 97, 104, 105), (97, 96, 103, 104), (96, 95, 102, 103), (95, 94, 101, 102), (94, 93, 100, 101), (93, 92, 99, 100), (290, 91, 98, 291), (91, 90, 97, 98), (90, 89, 96, 97), (89, 88, 95, 96), (88, 87, 94, 95), (87, 86, 93, 94), (86, 85, 92, 93), (289, 84, 91, 290), (84, 83, 90, 91), (83, 82, 89, 90), (82, 81, 88, 89), (81, 80, 87, 88), (80, 79, 86, 87), (79, 78, 85, 86), (288, 77, 84, 289), (77, 76, 83, 84), (76, 75, 82, 83), (75, 74, 81, 82), (74, 73, 80, 81), (73, 72, 79, 80), (72, 71, 78, 79), (319, 64, 77, 288), (64, 65, 76, 77), (65, 66, 75, 76), (66, 67, 74, 75), (67, 68, 73, 74), (68, 69, 72, 73), (69, 70, 71, 72), (0, 319, 288, 2), (2, 288, 289, 4), (4, 289, 290, 6), (6, 290, 291, 8), (8, 291, 292, 10), (10, 292, 293, 12), (12, 293, 294, 14), (14, 294, 295, 16), (16, 295, 296, 18), (18, 296, 297, 20), (20, 297, 298, 22), (22, 298, 299, 24), (24, 299, 300, 26), (26, 300, 301, 28), (28, 301, 302, 30), (30, 302, 303, 32), (32, 303, 304, 34), (34, 304, 305, 36), (36, 305, 306, 38), (38, 306, 307, 40), (40, 307, 308, 42), (42, 308, 309, 44), (44, 309, 310, 46), (46, 310, 311, 48), (48, 311, 312, 50), (50, 312, 313, 52), (52, 313, 314, 54), (54, 314, 315, 56), (56, 315, 316, 58), (58, 316, 317, 60), (60, 317, 318, 62), (62, 318, 319, 0)])
_uv = me_cylinder.uv_layers.new(name='UVMap')
_uv.uv.foreach_set('vector', [0.4293, -1.876e-08, 0.5, -2.186e-08, 0.5, 0.03125, 0.4293, 0.03125, 0.4293, 0.03125, 0.5, 0.03125, 0.5, 0.0625, 0.4293, 0.0625, 0.4293, 0.0625, 0.5, 0.0625, 0.5, 0.09375, 0.4293, 0.09375, 0.4293, 0.09375, 0.5, 0.09375, 0.5, 0.125, 0.4293, 0.125, 0.4293, 0.125, 0.5, 0.125, 0.5, 0.1562, 0.4293, 0.1562, 0.4293, 0.1562, 0.5, 0.1562, 0.5, 0.1875, 0.4293, 0.1875, 0.4293, 0.1875, 0.5, 0.1875, 0.5, 0.2187, 0.4293, 0.2187, 0.4293, 0.2187, 0.5, 0.2187, 0.5, 0.25, 0.4293, 0.25, 0.4293, 0.25, 0.5, 0.25, 0.5, 0.2812, 0.4293, 0.2812, 0.4293, 0.2812, 0.5, 0.2812, 0.5, 0.3125, 0.4293, 0.3125, 0.4293, 0.3125, 0.5, 0.3125, 0.5, 0.3437, 0.4293, 0.3437, 0.4293, 0.3437, 0.5, 0.3437, 0.5, 0.375, 0.4293, 0.375, 0.4293, 0.375, 0.5, 0.375, 0.5, 0.4062, 0.4293, 0.4062, 0.4293, 0.4062, 0.5, 0.4062, 0.5, 0.4375, 0.4293, 0.4375, 0.4293, 0.4375, 0.5, 0.4375, 0.5, 0.4687, 0.4293, 0.4687, 0.4293, 0.4687, 0.5, 0.4687, 0.5, 0.5, 0.4293, 0.5, 0.4293, 0.5, 0.5, 0.5, 0.5, 0.5312, 0.4293, 0.5312, 0.4293, 0.5312, 0.5, 0.5312, 0.5, 0.5625, 0.4293, 0.5625, 0.4293, 0.5625, 0.5, 0.5625, 0.5, 0.5938, 0.4293, 0.5938, 0.4293, 0.5938, 0.5, 0.5938, 0.5, 0.625, 0.4293, 0.625, 0.4293, 0.625, 0.5, 0.625, 0.5, 0.6562, 0.4293, 0.6562, 0.4293, 0.6562, 0.5, 0.6562, 0.5, 0.6875, 0.4293, 0.6875, 0.4293, 0.6875, 0.5, 0.6875, 0.5, 0.7188, 0.4293, 0.7188, 0.4293, 0.7188, 0.5, 0.7188, 0.5, 0.75, 0.4293, 0.75, 0.4293, 0.75, 0.5, 0.75, 0.5, 0.7812, 0.4293, 0.7812, 0.4293, 0.7812, 0.5, 0.7812, 0.5, 0.8125, 0.4293, 0.8125, 0.4293, 0.8125, 0.5, 0.8125, 0.5, 0.8438, 0.4293, 0.8438, 0.4293, 0.8438, 0.5, 0.8438, 0.5, 0.875, 0.4293, 0.875, 0.4293, 0.875, 0.5, 0.875, 0.5, 0.9062, 0.4293, 0.9062, 0.4293, 0.9062, 0.5, 0.9062, 0.5, 0.9375, 0.4293, 0.9375, 0.852, 0.02718, 0.8911, 0.05332, 0.9244, 0.08659, 0.9505, 0.1257, 0.9685, 0.1692, 0.9777, 0.2153, 0.9777, 0.2624, 0.9685, 0.3085, 0.9505, 0.352, 0.9244, 0.3911, 0.8911, 0.4244, 0.852, 0.4505, 0.8085, 0.4685, 0.7624, 0.4777, 0.7153, 0.4777, 0.6692, 0.4685, 0.6257, 0.4505, 0.5866, 0.4244, 0.5533, 0.3911, 0.5272, 0.352, 0.5092, 0.3085, 0.5, 0.2624, 0.5, 0.2153, 0.5092, 0.1692, 0.5272, 0.1257, 0.5533, 0.08659, 0.5866, 0.05332, 0.6257, 0.02718, 0.6692, 0.009179, 0.7153, -3.565e-08, 0.7624, -1.998e-08, 0.8085, 0.009179, 0.4293, 0.9375, 0.5, 0.9375, 0.5, 0.9688, 0.4293, 0.9688, 0.4293, 0.9688, 0.5, 0.9688, 0.5, 1.0, 0.4293, 1.0, 0.8085, 0.9462, 0.852, 0.9282, 0.8911, 0.9021, 0.9244, 0.8688, 0.9505, 0.8297, 0.9685, 0.7862, 0.9777, 0.7401, 0.9777, 0.693, 0.9685, 0.6469, 0.9505, 0.6034, 0.9244, 0.5643, 0.8911, 0.531, 0.852, 0.5049, 0.8085, 0.4869, 0.7624, 0.4777, 0.7153, 0.4777, 0.6692, 0.4869, 0.6257, 0.5049, 0.5866, 0.531, 0.5533, 0.5643, 0.5272, 0.6034, 0.5092, 0.6469, 0.5, 0.693, 0.5, 0.7401, 0.5092, 0.7862, 0.5272, 0.8297, 0.5533, 0.8688, 0.5866, 0.9021, 0.6257, 0.9282, 0.6692, 0.9462, 0.7153, 0.9554, 0.7624, 0.9554, 0.003519, 0.9688, 0.05427, 0.9688, 0.05427, 1.0, 0.003519, 1.0, 0.05427, 0.9688, 0.1168, 0.9688, 0.1168, 1.0, 0.05427, 1.0, 0.1168, 0.9688, 0.1793, 0.9688, 0.1793, 1.0, 0.1168, 1.0, 0.1793, 0.9688, 0.2418, 0.9688, 0.2418, 1.0, 0.1793, 1.0, 0.2418, 0.9688, 0.3043, 0.9688, 0.3043, 1.0, 0.2418, 1.0, 0.3043, 0.9688, 0.3668, 0.9688, 0.3668, 1.0, 0.3043, 1.0, 0.3668, 0.9688, 0.4293, 0.9688, 0.4293, 1.0, 0.3668, 1.0, 0.003519, 0.9375, 0.05427, 0.9375, 0.05427, 0.9688, 0.003519, 0.9688, 0.05427, 0.9375, 0.1168, 0.9375, 0.1168, 0.9688, 0.05427, 0.9688, 0.1168, 0.9375, 0.1793, 0.9375, 0.1793, 0.9688, 0.1168, 0.9688, 0.1793, 0.9375, 0.2418, 0.9375, 0.2418, 0.9688, 0.1793, 0.9688, 0.2418, 0.9375, 0.3043, 0.9375, 0.3043, 0.9688, 0.2418, 0.9688, 0.3043, 0.9375, 0.3668, 0.9375, 0.3668, 0.9688, 0.3043, 0.9688, 0.3668, 0.9375, 0.4293, 0.9375, 0.4293, 0.9688, 0.3668, 0.9688, 0.003519, 0.9062, 0.05427, 0.9062, 0.05427, 0.9375, 0.003519, 0.9375, 0.05427, 0.9062, 0.1168, 0.9062, 0.1168, 0.9375, 0.05427, 0.9375, 0.1168, 0.9062, 0.1793, 0.9062, 0.1793, 0.9375, 0.1168, 0.9375, 0.1793, 0.9062, 0.2418, 0.9062, 0.2418, 0.9375, 0.1793, 0.9375, 0.2418, 0.9062, 0.3043, 0.9062, 0.3043, 0.9375, 0.2418, 0.9375, 0.3043, 0.9062, 0.3668, 0.9062, 0.3668, 0.9375, 0.3043, 0.9375, 0.3668, 0.9062, 0.4293, 0.9062, 0.4293, 0.9375, 0.3668, 0.9375, 0.003519, 0.875, 0.05427, 0.875, 0.05427, 0.9062, 0.003519, 0.9062, 0.05427, 0.875, 0.1168, 0.875, 0.1168, 0.9062, 0.05427, 0.9062, 0.1168, 0.875, 0.1793, 0.875, 0.1793, 0.9062, 0.1168, 0.9062, 0.1793, 0.875, 0.2418, 0.875, 0.2418, 0.9062, 0.1793, 0.9062, 0.2418, 0.875, 0.3043, 0.875, 0.3043, 0.9062, 0.2418, 0.9062, 0.3043, 0.875, 0.3668, 0.875, 0.3668, 0.9062, 0.3043, 0.9062, 0.3668, 0.875, 0.4293, 0.875, 0.4293, 0.9062, 0.3668, 0.9062, 0.003519, 0.8438, 0.05427, 0.8438, 0.05427, 0.875, 0.003519, 0.875, 0.05427, 0.8438, 0.1168, 0.8438, 0.1168, 0.875, 0.05427, 0.875, 0.1168, 0.8438, 0.1793, 0.8438, 0.1793, 0.875, 0.1168, 0.875, 0.1793, 0.8438, 0.2418, 0.8438, 0.2418, 0.875, 0.1793, 0.875, 0.2418, 0.8438, 0.3043, 0.8438, 0.3043, 0.875, 0.2418, 0.875, 0.3043, 0.8438, 0.3668, 0.8438, 0.3668, 0.875, 0.3043, 0.875, 0.3668, 0.8438, 0.4293, 0.8438, 0.4293, 0.875, 0.3668, 0.875, 0.003519, 0.8125, 0.05427, 0.8125, 0.05427, 0.8438, 0.003519, 0.8438, 0.05427, 0.8125, 0.1168, 0.8125, 0.1168, 0.8438, 0.05427, 0.8438, 0.1168, 0.8125, 0.1793, 0.8125, 0.1793, 0.8438, 0.1168, 0.8438, 0.1793, 0.8125, 0.2418, 0.8125, 0.2418, 0.8438, 0.1793, 0.8438, 0.2418, 0.8125, 0.3043, 0.8125, 0.3043, 0.8438, 0.2418, 0.8438, 0.3043, 0.8125, 0.3668, 0.8125, 0.3668, 0.8438, 0.3043, 0.8438, 0.3668, 0.8125, 0.4293, 0.8125, 0.4293, 0.8438, 0.3668, 0.8438, 0.003519, 0.7812, 0.05427, 0.7812, 0.05427, 0.8125, 0.003519, 0.8125, 0.05427, 0.7812, 0.1168, 0.7812, 0.1168, 0.8125, 0.05427, 0.8125, 0.1168, 0.7812, 0.1793, 0.7812, 0.1793, 0.8125, 0.1168, 0.8125, 0.1793, 0.7812, 0.2418, 0.7812, 0.2418, 0.8125, 0.1793, 0.8125, 0.2418, 0.7812, 0.3043, 0.7812, 0.3043, 0.8125, 0.2418, 0.8125, 0.3043, 0.7812, 0.3668, 0.7812, 0.3668, 0.8125, 0.3043, 0.8125, 0.3668, 0.7812, 0.4293, 0.7812, 0.4293, 0.8125, 0.3668, 0.8125, 0.003519, 0.75, 0.05427, 0.75, 0.05427, 0.7812, 0.003519, 0.7812, 0.05427, 0.75, 0.1168, 0.75, 0.1168, 0.7812, 0.05427, 0.7812, 0.1168, 0.75, 0.1793, 0.75, 0.1793, 0.7812, 0.1168, 0.7812, 0.1793, 0.75, 0.2418, 0.75, 0.2418, 0.7812, 0.1793, 0.7812, 0.2418, 0.75, 0.3043, 0.75, 0.3043, 0.7812, 0.2418, 0.7812, 0.3043, 0.75, 0.3668, 0.75, 0.3668, 0.7812, 0.3043, 0.7812, 0.3668, 0.75, 0.4293, 0.75, 0.4293, 0.7812, 0.3668, 0.7812, 0.003519, 0.7188, 0.05427, 0.7188, 0.05427, 0.75, 0.003519, 0.75, 0.05427, 0.7188, 0.1168, 0.7188, 0.1168, 0.75, 0.05427, 0.75, 0.1168, 0.7188, 0.1793, 0.7188, 0.1793, 0.75, 0.1168, 0.75, 0.1793, 0.7188, 0.2418, 0.7188, 0.2418, 0.75, 0.1793, 0.75, 0.2418, 0.7188, 0.3043, 0.7188, 0.3043, 0.75, 0.2418, 0.75, 0.3043, 0.7188, 0.3668, 0.7188, 0.3668, 0.75, 0.3043, 0.75, 0.3668, 0.7188, 0.4293, 0.7188, 0.4293, 0.75, 0.3668, 0.75, 0.003519, 0.6875, 0.05427, 0.6875, 0.05427, 0.7188, 0.003519, 0.7188, 0.05427, 0.6875, 0.1168, 0.6875, 0.1168, 0.7188, 0.05427, 0.7188, 0.1168, 0.6875, 0.1793, 0.6875, 0.1793, 0.7188, 0.1168, 0.7188, 0.1793, 0.6875, 0.2418, 0.6875, 0.2418, 0.7188, 0.1793, 0.7188, 0.2418, 0.6875, 0.3043, 0.6875, 0.3043, 0.7188, 0.2418, 0.7188, 0.3043, 0.6875, 0.3668, 0.6875, 0.3668, 0.7188, 0.3043, 0.7188, 0.3668, 0.6875, 0.4293, 0.6875, 0.4293, 0.7188, 0.3668, 0.7188, 0.003519, 0.6562, 0.05427, 0.6562, 0.05427, 0.6875, 0.003519, 0.6875, 0.05427, 0.6562, 0.1168, 0.6562, 0.1168, 0.6875, 0.05427, 0.6875, 0.1168, 0.6562, 0.1793, 0.6562, 0.1793, 0.6875, 0.1168, 0.6875, 0.1793, 0.6562, 0.2418, 0.6562, 0.2418, 0.6875, 0.1793, 0.6875, 0.2418, 0.6562, 0.3043, 0.6562, 0.3043, 0.6875, 0.2418, 0.6875, 0.3043, 0.6562, 0.3668, 0.6562, 0.3668, 0.6875, 0.3043, 0.6875, 0.3668, 0.6562, 0.4293, 0.6562, 0.4293, 0.6875, 0.3668, 0.6875, 0.003519, 0.625, 0.05427, 0.625, 0.05427, 0.6562, 0.003519, 0.6562, 0.05427, 0.625, 0.1168, 0.625, 0.1168, 0.6562, 0.05427, 0.6562, 0.1168, 0.625, 0.1793, 0.625, 0.1793, 0.6562, 0.1168, 0.6562, 0.1793, 0.625, 0.2418, 0.625, 0.2418, 0.6562, 0.1793, 0.6562, 0.2418, 0.625, 0.3043, 0.625, 0.3043, 0.6562, 0.2418, 0.6562, 0.3043, 0.625, 0.3668, 0.625, 0.3668, 0.6562, 0.3043, 0.6562, 0.3668, 0.625, 0.4293, 0.625, 0.4293, 0.6562, 0.3668, 0.6562, 0.003519, 0.5938, 0.05427, 0.5938, 0.05427, 0.625, 0.003519, 0.625, 0.05427, 0.5938, 0.1168, 0.5938, 0.1168, 0.625, 0.05427, 0.625, 0.1168, 0.5938, 0.1793, 0.5938, 0.1793, 0.625, 0.1168, 0.625, 0.1793, 0.5938, 0.2418, 0.5938, 0.2418, 0.625, 0.1793, 0.625, 0.2418, 0.5938, 0.3043, 0.5938, 0.3043, 0.625, 0.2418, 0.625, 0.3043, 0.5938, 0.3668, 0.5938, 0.3668, 0.625, 0.3043, 0.625, 0.3668, 0.5938, 0.4293, 0.5938, 0.4293, 0.625, 0.3668, 0.625, 0.003519, 0.5625, 0.05427, 0.5625, 0.05427, 0.5938, 0.003519, 0.5938, 0.05427, 0.5625, 0.1168, 0.5625, 0.1168, 0.5938, 0.05427, 0.5938, 0.1168, 0.5625, 0.1793, 0.5625, 0.1793, 0.5938, 0.1168, 0.5938, 0.1793, 0.5625, 0.2418, 0.5625, 0.2418, 0.5938, 0.1793, 0.5938, 0.2418, 0.5625, 0.3043, 0.5625, 0.3043, 0.5938, 0.2418, 0.5938, 0.3043, 0.5625, 0.3668, 0.5625, 0.3668, 0.5938, 0.3043, 0.5938, 0.3668, 0.5625, 0.4293, 0.5625, 0.4293, 0.5938, 0.3668, 0.5938, 0.003519, 0.5312, 0.05427, 0.5312, 0.05427, 0.5625, 0.003519, 0.5625, 0.05427, 0.5312, 0.1168, 0.5312, 0.1168, 0.5625, 0.05427, 0.5625, 0.1168, 0.5312, 0.1793, 0.5312, 0.1793, 0.5625, 0.1168, 0.5625, 0.1793, 0.5312, 0.2418, 0.5312, 0.2418, 0.5625, 0.1793, 0.5625, 0.2418, 0.5312, 0.3043, 0.5312, 0.3043, 0.5625, 0.2418, 0.5625, 0.3043, 0.5312, 0.3668, 0.5312, 0.3668, 0.5625, 0.3043, 0.5625, 0.3668, 0.5312, 0.4293, 0.5312, 0.4293, 0.5625, 0.3668, 0.5625, 0.003519, 0.5, 0.05427, 0.5, 0.05427, 0.5312, 0.003519, 0.5312, 0.05427, 0.5, 0.1168, 0.5, 0.1168, 0.5312, 0.05427, 0.5312, 0.1168, 0.5, 0.1793, 0.5, 0.1793, 0.5312, 0.1168, 0.5312, 0.1793, 0.5, 0.2418, 0.5, 0.2418, 0.5312, 0.1793, 0.5312, 0.2418, 0.5, 0.3043, 0.5, 0.3043, 0.5312, 0.2418, 0.5312, 0.3043, 0.5, 0.3668, 0.5, 0.3668, 0.5312, 0.3043, 0.5312, 0.3668, 0.5, 0.4293, 0.5, 0.4293, 0.5312, 0.3668, 0.5312, 0.003519, 0.4688, 0.05427, 0.4688, 0.05427, 0.5, 0.003519, 0.5, 0.05427, 0.4688, 0.1168, 0.4688, 0.1168, 0.5, 0.05427, 0.5, 0.1168, 0.4688, 0.1793, 0.4688, 0.1793, 0.5, 0.1168, 0.5, 0.1793, 0.4688, 0.2418, 0.4688, 0.2418, 0.5, 0.1793, 0.5, 0.2418, 0.4688, 0.3043, 0.4688, 0.3043, 0.5, 0.2418, 0.5, 0.3043, 0.4688, 0.3668, 0.4687, 0.3668, 0.5, 0.3043, 0.5, 0.3668, 0.4687, 0.4293, 0.4687, 0.4293, 0.5, 0.3668, 0.5, 0.003519, 0.4375, 0.05427, 0.4375, 0.05427, 0.4688, 0.003519, 0.4688, 0.05427, 0.4375, 0.1168, 0.4375, 0.1168, 0.4688, 0.05427, 0.4688, 0.1168, 0.4375, 0.1793, 0.4375, 0.1793, 0.4688, 0.1168, 0.4688, 0.1793, 0.4375, 0.2418, 0.4375, 0.2418, 0.4688, 0.1793, 0.4688, 0.2418, 0.4375, 0.3043, 0.4375, 0.3043, 0.4688, 0.2418, 0.4688, 0.3043, 0.4375, 0.3668, 0.4375, 0.3668, 0.4687, 0.3043, 0.4688, 0.3668, 0.4375, 0.4293, 0.4375, 0.4293, 0.4687, 0.3668, 0.4687, 0.003519, 0.4062, 0.05427, 0.4062, 0.05427, 0.4375, 0.003519, 0.4375, 0.05427, 0.4062, 0.1168, 0.4062, 0.1168, 0.4375, 0.05427, 0.4375, 0.1168, 0.4062, 0.1793, 0.4062, 0.1793, 0.4375, 0.1168, 0.4375, 0.1793, 0.4062, 0.2418, 0.4062, 0.2418, 0.4375, 0.1793, 0.4375, 0.2418, 0.4062, 0.3043, 0.4062, 0.3043, 0.4375, 0.2418, 0.4375, 0.3043, 0.4062, 0.3668, 0.4062, 0.3668, 0.4375, 0.3043, 0.4375, 0.3668, 0.4062, 0.4293, 0.4062, 0.4293, 0.4375, 0.3668, 0.4375, 0.003519, 0.375, 0.05427, 0.375, 0.05427, 0.4062, 0.003519, 0.4062, 0.05427, 0.375, 0.1168, 0.375, 0.1168, 0.4062, 0.05427, 0.4062, 0.1168, 0.375, 0.1793, 0.375, 0.1793, 0.4062, 0.1168, 0.4062, 0.1793, 0.375, 0.2418, 0.375, 0.2418, 0.4062, 0.1793, 0.4062, 0.2418, 0.375, 0.3043, 0.375, 0.3043, 0.4062, 0.2418, 0.4062, 0.3043, 0.375, 0.3668, 0.375, 0.3668, 0.4062, 0.3043, 0.4062, 0.3668, 0.375, 0.4293, 0.375, 0.4293, 0.4062, 0.3668, 0.4062, 0.003519, 0.3438, 0.05427, 0.3438, 0.05427, 0.375, 0.003519, 0.375, 0.05427, 0.3438, 0.1168, 0.3438, 0.1168, 0.375, 0.05427, 0.375, 0.1168, 0.3438, 0.1793, 0.3437, 0.1793, 0.375, 0.1168, 0.375, 0.1793, 0.3437, 0.2418, 0.3437, 0.2418, 0.375, 0.1793, 0.375, 0.2418, 0.3437, 0.3043, 0.3438, 0.3043, 0.375, 0.2418, 0.375, 0.3043, 0.3438, 0.3668, 0.3437, 0.3668, 0.375, 0.3043, 0.375, 0.3668, 0.3437, 0.4293, 0.3437, 0.4293, 0.375, 0.3668, 0.375, 0.003519, 0.3125, 0.05427, 0.3125, 0.05427, 0.3438, 0.003519, 0.3438, 0.05427, 0.3125, 0.1168, 0.3125, 0.1168, 0.3438, 0.05427, 0.3438, 0.1168, 0.3125, 0.1793, 0.3125, 0.1793, 0.3437, 0.1168, 0.3438, 0.1793, 0.3125, 0.2418, 0.3125, 0.2418, 0.3437, 0.1793, 0.3437, 0.2418, 0.3125, 0.3043, 0.3125, 0.3043, 0.3438, 0.2418, 0.3437, 0.3043, 0.3125, 0.3668, 0.3125, 0.3668, 0.3437, 0.3043, 0.3438, 0.3668, 0.3125, 0.4293, 0.3125, 0.4293, 0.3437, 0.3668, 0.3437, 0.003519, 0.2812, 0.05427, 0.2812, 0.05427, 0.3125, 0.003519, 0.3125, 0.05427, 0.2812, 0.1168, 0.2812, 0.1168, 0.3125, 0.05427, 0.3125, 0.1168, 0.2812, 0.1793, 0.2812, 0.1793, 0.3125, 0.1168, 0.3125, 0.1793, 0.2812, 0.2418, 0.2812, 0.2418, 0.3125, 0.1793, 0.3125, 0.2418, 0.2812, 0.3043, 0.2812, 0.3043, 0.3125, 0.2418, 0.3125, 0.3043, 0.2812, 0.3668, 0.2812, 0.3668, 0.3125, 0.3043, 0.3125, 0.3668, 0.2812, 0.4293, 0.2812, 0.4293, 0.3125, 0.3668, 0.3125, 0.003519, 0.25, 0.05427, 0.25, 0.05427, 0.2812, 0.003519, 0.2812, 0.05427, 0.25, 0.1168, 0.25, 0.1168, 0.2812, 0.05427, 0.2812, 0.1168, 0.25, 0.1793, 0.25, 0.1793, 0.2812, 0.1168, 0.2812, 0.1793, 0.25, 0.2418, 0.25, 0.2418, 0.2812, 0.1793, 0.2812, 0.2418, 0.25, 0.3043, 0.25, 0.3043, 0.2812, 0.2418, 0.2812, 0.3043, 0.25, 0.3668, 0.25, 0.3668, 0.2812, 0.3043, 0.2812, 0.3668, 0.25, 0.4293, 0.25, 0.4293, 0.2812, 0.3668, 0.2812, 0.003519, 0.2187, 0.05427, 0.2188, 0.05427, 0.25, 0.003519, 0.25, 0.05427, 0.2188, 0.1168, 0.2188, 0.1168, 0.25, 0.05427, 0.25, 0.1168, 0.2188, 0.1793, 0.2187, 0.1793, 0.25, 0.1168, 0.25, 0.1793, 0.2187, 0.2418, 0.2187, 0.2418, 0.25, 0.1793, 0.25, 0.2418, 0.2187, 0.3043, 0.2187, 0.3043, 0.25, 0.2418, 0.25, 0.3043, 0.2187, 0.3668, 0.2187, 0.3668, 0.25, 0.3043, 0.25, 0.3668, 0.2187, 0.4293, 0.2187, 0.4293, 0.25, 0.3668, 0.25, 0.003519, 0.1875, 0.05427, 0.1875, 0.05427, 0.2188, 0.003519, 0.2187, 0.05427, 0.1875, 0.1168, 0.1875, 0.1168, 0.2188, 0.05427, 0.2188, 0.1168, 0.1875, 0.1793, 0.1875, 0.1793, 0.2187, 0.1168, 0.2188, 0.1793, 0.1875, 0.2418, 0.1875, 0.2418, 0.2187, 0.1793, 0.2187, 0.2418, 0.1875, 0.3043, 0.1875, 0.3043, 0.2187, 0.2418, 0.2187, 0.3043, 0.1875, 0.3668, 0.1875, 0.3668, 0.2187, 0.3043, 0.2187, 0.3668, 0.1875, 0.4293, 0.1875, 0.4293, 0.2187, 0.3668, 0.2187, 0.003519, 0.1562, 0.05427, 0.1562, 0.05427, 0.1875, 0.003519, 0.1875, 0.05427, 0.1562, 0.1168, 0.1563, 0.1168, 0.1875, 0.05427, 0.1875, 0.1168, 0.1563, 0.1793, 0.1562, 0.1793, 0.1875, 0.1168, 0.1875, 0.1793, 0.1562, 0.2418, 0.1562, 0.2418, 0.1875, 0.1793, 0.1875, 0.2418, 0.1562, 0.3043, 0.1562, 0.3043, 0.1875, 0.2418, 0.1875, 0.3043, 0.1562, 0.3668, 0.1562, 0.3668, 0.1875, 0.3043, 0.1875, 0.3668, 0.1562, 0.4293, 0.1562, 0.4293, 0.1875, 0.3668, 0.1875, 0.003519, 0.125, 0.05427, 0.125, 0.05427, 0.1562, 0.003519, 0.1562, 0.05427, 0.125, 0.1168, 0.125, 0.1168, 0.1563, 0.05427, 0.1562, 0.1168, 0.125, 0.1793, 0.125, 0.1793, 0.1562, 0.1168, 0.1563, 0.1793, 0.125, 0.2418, 0.125, 0.2418, 0.1562, 0.1793, 0.1562, 0.2418, 0.125, 0.3043, 0.125, 0.3043, 0.1562, 0.2418, 0.1562, 0.3043, 0.125, 0.3668, 0.125, 0.3668, 0.1562, 0.3043, 0.1562, 0.3668, 0.125, 0.4293, 0.125, 0.4293, 0.1562, 0.3668, 0.1562, 0.003519, 0.09375, 0.05427, 0.09375, 0.05427, 0.125, 0.003519, 0.125, 0.05427, 0.09375, 0.1168, 0.09375, 0.1168, 0.125, 0.05427, 0.125, 0.1168, 0.09375, 0.1793, 0.09375, 0.1793, 0.125, 0.1168, 0.125, 0.1793, 0.09375, 0.2418, 0.09375, 0.2418, 0.125, 0.1793, 0.125, 0.2418, 0.09375, 0.3043, 0.09375, 0.3043, 0.125, 0.2418, 0.125, 0.3043, 0.09375, 0.3668, 0.09375, 0.3668, 0.125, 0.3043, 0.125, 0.3668, 0.09375, 0.4293, 0.09375, 0.4293, 0.125, 0.3668, 0.125, 0.003519, 0.0625, 0.05427, 0.0625, 0.05427, 0.09375, 0.003519, 0.09375, 0.05427, 0.0625, 0.1168, 0.0625, 0.1168, 0.09375, 0.05427, 0.09375, 0.1168, 0.0625, 0.1793, 0.0625, 0.1793, 0.09375, 0.1168, 0.09375, 0.1793, 0.0625, 0.2418, 0.0625, 0.2418, 0.09375, 0.1793, 0.09375, 0.2418, 0.0625, 0.3043, 0.0625, 0.3043, 0.09375, 0.2418, 0.09375, 0.3043, 0.0625, 0.3668, 0.0625, 0.3668, 0.09375, 0.3043, 0.09375, 0.3668, 0.0625, 0.4293, 0.0625, 0.4293, 0.09375, 0.3668, 0.09375, 0.003519, 0.03125, 0.05427, 0.03125, 0.05427, 0.0625, 0.003519, 0.0625, 0.05427, 0.03125, 0.1168, 0.03125, 0.1168, 0.0625, 0.05427, 0.0625, 0.1168, 0.03125, 0.1793, 0.03125, 0.1793, 0.0625, 0.1168, 0.0625, 0.1793, 0.03125, 0.2418, 0.03125, 0.2418, 0.0625, 0.1793, 0.0625, 0.2418, 0.03125, 0.3043, 0.03125, 0.3043, 0.0625, 0.2418, 0.0625, 0.3043, 0.03125, 0.3668, 0.03125, 0.3668, 0.0625, 0.3043, 0.0625, 0.3668, 0.03125, 0.4293, 0.03125, 0.4293, 0.0625, 0.3668, 0.0625, 0.003519, -1.538e-10, 0.05427, -2.372e-09, 0.05427, 0.03125, 0.003519, 0.03125, 0.05427, -2.372e-09, 0.1168, -5.104e-09, 0.1168, 0.03125, 0.05427, 0.03125, 0.1168, -5.104e-09, 0.1793, -7.836e-09, 0.1793, 0.03125, 0.1168, 0.03125, 0.1793, -7.836e-09, 0.2418, -1.057e-08, 0.2418, 0.03125, 0.1793, 0.03125, 0.2418, -1.057e-08, 0.3043, -1.33e-08, 0.3043, 0.03125, 0.2418, 0.03125, 0.3043, -1.33e-08, 0.3668, -1.603e-08, 0.3668, 0.03125, 0.3043, 0.03125, 0.3668, -1.603e-08, 0.4293, -1.876e-08, 0.4293, 0.03125, 0.3668, 0.03125, -5.96e-08, 2.605e-15, 0.003519, -1.538e-10, 0.003519, 0.03125, -5.824e-08, 0.03125, -5.824e-08, 0.03125, 0.003519, 0.03125, 0.003519, 0.0625, -5.687e-08, 0.0625, -5.687e-08, 0.0625, 0.003519, 0.0625, 0.003519, 0.09375, -5.551e-08, 0.09375, -5.551e-08, 0.09375, 0.003519, 0.09375, 0.003519, 0.125, -5.414e-08, 0.125, -5.414e-08, 0.125, 0.003519, 0.125, 0.003519, 0.1562, -5.277e-08, 0.1562, -5.277e-08, 0.1562, 0.003519, 0.1562, 0.003519, 0.1875, -5.141e-08, 0.1875, -5.141e-08, 0.1875, 0.003519, 0.1875, 0.003519, 0.2187, -5.004e-08, 0.2188, -5.004e-08, 0.2188, 0.003519, 0.2187, 0.003519, 0.25, -4.868e-08, 0.25, -4.868e-08, 0.25, 0.003519, 0.25, 0.003519, 0.2812, -4.731e-08, 0.2812, -4.731e-08, 0.2812, 0.003519, 0.2812, 0.003519, 0.3125, -4.594e-08, 0.3125, -4.594e-08, 0.3125, 0.003519, 0.3125, 0.003519, 0.3438, -4.458e-08, 0.3438, -4.458e-08, 0.3438, 0.003519, 0.3438, 0.003519, 0.375, -4.321e-08, 0.375, -4.321e-08, 0.375, 0.003519, 0.375, 0.003519, 0.4062, -4.185e-08, 0.4062, -4.185e-08, 0.4062, 0.003519, 0.4062, 0.003519, 0.4375, -4.048e-08, 0.4375, -4.048e-08, 0.4375, 0.003519, 0.4375, 0.003519, 0.4688, -3.911e-08, 0.4688, -3.911e-08, 0.4688, 0.003519, 0.4688, 0.003519, 0.5, -3.775e-08, 0.5, -3.775e-08, 0.5, 0.003519, 0.5, 0.003519, 0.5312, -3.638e-08, 0.5312, -3.638e-08, 0.5312, 0.003519, 0.5312, 0.003519, 0.5625, -3.502e-08, 0.5625, -3.502e-08, 0.5625, 0.003519, 0.5625, 0.003519, 0.5938, -3.365e-08, 0.5938, -3.365e-08, 0.5938, 0.003519, 0.5938, 0.003519, 0.625, -3.229e-08, 0.625, -3.229e-08, 0.625, 0.003519, 0.625, 0.003519, 0.6562, -3.092e-08, 0.6562, -3.092e-08, 0.6562, 0.003519, 0.6562, 0.003519, 0.6875, -2.955e-08, 0.6875, -2.955e-08, 0.6875, 0.003519, 0.6875, 0.003519, 0.7188, -2.819e-08, 0.7188, -2.819e-08, 0.7188, 0.003519, 0.7188, 0.003519, 0.75, -2.682e-08, 0.75, -2.682e-08, 0.75, 0.003519, 0.75, 0.003519, 0.7812, -2.546e-08, 0.7812, -2.546e-08, 0.7812, 0.003519, 0.7812, 0.003519, 0.8125, -2.409e-08, 0.8125, -2.409e-08, 0.8125, 0.003519, 0.8125, 0.003519, 0.8438, -2.272e-08, 0.8438, -2.272e-08, 0.8438, 0.003519, 0.8438, 0.003519, 0.875, -2.136e-08, 0.875, -2.136e-08, 0.875, 0.003519, 0.875, 0.003519, 0.9062, -1.999e-08, 0.9062, -1.999e-08, 0.9062, 0.003519, 0.9062, 0.003519, 0.9375, -1.863e-08, 0.9375, -1.863e-08, 0.9375, 0.003519, 0.9375, 0.003519, 0.9688, -1.726e-08, 0.9688, -1.726e-08, 0.9688, 0.003519, 0.9688, 0.003519, 1.0, -1.589e-08, 1.0])
me_cylinder.materials.append(mat_material)
me_cylinder.update()
me_cylinder_002 = bpy.data.meshes.new('Cylinder.002')
me_cylinder_002.from_pydata([(-1.616e-08, 2.297, -1.0), (0.0, 1.0, 1.0), (0.4481, 2.253, -1.0), (0.1951, 0.9808, 1.0), (0.8789, 2.122, -1.0), (0.3827, 0.9239, 1.0), (1.276, 1.91, -1.0), (0.5556, 0.8315, 1.0), (1.624, 1.624, -1.0), (0.7071, 0.7071, 1.0), (1.91, 1.276, -1.0), (0.8315, 0.5556, 1.0), (2.122, 0.8789, -1.0), (0.9239, 0.3827, 1.0), (2.253, 0.4481, -1.0), (0.9808, 0.1951, 1.0), (2.297, 5.386e-09, -1.0), (1.0, 0.0, 1.0), (2.253, -0.4481, -1.0), (0.9808, -0.1951, 1.0), (2.122, -0.8789, -1.0), (0.9239, -0.3827, 1.0), (1.91, -1.276, -1.0), (0.8315, -0.5556, 1.0), (1.624, -1.624, -1.0), (0.7071, -0.7071, 1.0), (1.276, -1.91, -1.0), (0.5556, -0.8315, 1.0), (0.8789, -2.122, -1.0), (0.3827, -0.9239, 1.0), (0.4481, -2.253, -1.0), (0.1951, -0.9808, 1.0), (-1.616e-08, -2.297, -1.0), (0.0, -1.0, 1.0), (-0.4481, -2.253, -1.0), (-0.1951, -0.9808, 1.0), (-0.8789, -2.122, -1.0), (-0.3827, -0.9239, 1.0), (-1.276, -1.91, -1.0), (-0.5556, -0.8315, 1.0), (-1.624, -1.624, -1.0), (-0.7071, -0.7071, 1.0), (-1.91, -1.276, -1.0), (-0.8315, -0.5556, 1.0), (-2.122, -0.8789, -1.0), (-0.9239, -0.3827, 1.0), (-2.253, -0.4481, -1.0), (-0.9808, -0.1951, 1.0), (-2.297, 5.386e-09, -1.0), (-1.0, 0.0, 1.0), (-2.253, 0.4481, -1.0), (-0.9808, 0.1951, 1.0), (-2.122, 0.8789, -1.0), (-0.9239, 0.3827, 1.0), (-1.91, 1.276, -1.0), (-0.8315, 0.5556, 1.0), (-1.624, 1.624, -1.0), (-0.7071, 0.7071, 1.0), (-1.276, 1.91, -1.0), (-0.5556, 0.8315, 1.0), (-0.8789, 2.122, -1.0), (-0.3827, 0.9239, 1.0), (-0.4481, 2.253, -1.0), (-0.1951, 0.9808, 1.0)], [], [(0, 1, 3, 2), (2, 3, 5, 4), (4, 5, 7, 6), (6, 7, 9, 8), (8, 9, 11, 10), (10, 11, 13, 12), (12, 13, 15, 14), (14, 15, 17, 16), (16, 17, 19, 18), (18, 19, 21, 20), (20, 21, 23, 22), (22, 23, 25, 24), (24, 25, 27, 26), (26, 27, 29, 28), (28, 29, 31, 30), (30, 31, 33, 32), (32, 33, 35, 34), (34, 35, 37, 36), (36, 37, 39, 38), (38, 39, 41, 40), (40, 41, 43, 42), (42, 43, 45, 44), (44, 45, 47, 46), (46, 47, 49, 48), (48, 49, 51, 50), (50, 51, 53, 52), (52, 53, 55, 54), (54, 55, 57, 56), (56, 57, 59, 58), (58, 59, 61, 60), (3, 1, 63, 61, 59, 57, 55, 53, 51, 49, 47, 45, 43, 41, 39, 37, 35, 33, 31, 29, 27, 25, 23, 21, 19, 17, 15, 13, 11, 9, 7, 5), (60, 61, 63, 62), (62, 63, 1, 0), (0, 2, 4, 6, 8, 10, 12, 14, 16, 18, 20, 22, 24, 26, 28, 30, 32, 34, 36, 38, 40, 42, 44, 46, 48, 50, 52, 54, 56, 58, 60, 62)])
me_cylinder_002.polygons.foreach_set('use_smooth', [True] * 34)
_uv = me_cylinder_002.uv_layers.new(name='UVMap')
_uv.uv.foreach_set('vector', [0.1771, 0.4904, 0.2182, 0.3547, 0.2393, 0.3589, 0.2254, 0.5, 0.2254, 0.5, 0.2393, 0.3589, 0.2607, 0.3589, 0.2746, 0.5, 0.2746, 0.5, 0.2607, 0.3589, 0.2818, 0.3547, 0.3229, 0.4904, 0.3229, 0.4904, 0.2818, 0.3547, 0.3016, 0.3465, 0.3684, 0.4715, 0.3684, 0.4715, 0.3016, 0.3465, 0.3194, 0.3346, 0.4094, 0.4442, 0.4094, 0.4442, 0.3194, 0.3346, 0.3346, 0.3194, 0.4442, 0.4094, 0.4442, 0.4094, 0.3346, 0.3194, 0.3465, 0.3016, 0.4715, 0.3684, 0.4715, 0.3684, 0.3465, 0.3016, 0.3547, 0.2818, 0.4904, 0.3229, 0.4904, 0.3229, 0.3547, 0.2818, 0.3589, 0.2607, 0.5, 0.2746, 0.5, 0.2746, 0.3589, 0.2607, 0.3589, 0.2393, 0.5, 0.2254, 0.5, 0.2254, 0.3589, 0.2393, 0.3547, 0.2182, 0.4904, 0.1771, 0.4904, 0.1771, 0.3547, 0.2182, 0.3465, 0.1984, 0.4715, 0.1316, 0.4715, 0.1316, 0.3465, 0.1984, 0.3346, 0.1806, 0.4442, 0.09063, 0.4442, 0.09063, 0.3346, 0.1806, 0.3194, 0.1654, 0.4094, 0.05581, 0.4094, 0.05581, 0.3194, 0.1654, 0.3016, 0.1535, 0.3684, 0.02845, 0.3684, 0.02845, 0.3016, 0.1535, 0.2818, 0.1453, 0.3229, 0.009607, 0.3229, 0.009607, 0.2818, 0.1453, 0.2607, 0.1411, 0.2746, -2.755e-08, 0.2746, -2.755e-08, 0.2607, 0.1411, 0.2393, 0.1411, 0.2254, -2.631e-08, 0.2254, -2.631e-08, 0.2393, 0.1411, 0.2182, 0.1453, 0.1771, 0.009607, 0.1771, 0.009607, 0.2182, 0.1453, 0.1984, 0.1535, 0.1316, 0.02845, 0.1316, 0.02845, 0.1984, 0.1535, 0.1806, 0.1654, 0.09063, 0.05581, 0.09063, 0.05581, 0.1806, 0.1654, 0.1654, 0.1806, 0.05581, 0.09063, 0.05581, 0.09063, 0.1654, 0.1806, 0.1535, 0.1984, 0.02845, 0.1316, 0.02845, 0.1316, 0.1535, 0.1984, 0.1453, 0.2182, 0.009607, 0.1771, 0.009607, 0.1771, 0.1453, 0.2182, 0.1411, 0.2393, -4.175e-08, 0.2254, -4.175e-08, 0.2254, 0.1411, 0.2393, 0.1411, 0.2607, -4.146e-08, 0.2746, -4.146e-08, 0.2746, 0.1411, 0.2607, 0.1453, 0.2818, 0.009607, 0.3229, 0.009607, 0.3229, 0.1453, 0.2818, 0.1535, 0.3016, 0.02845, 0.3684, 0.02845, 0.3684, 0.1535, 0.3016, 0.1654, 0.3194, 0.05581, 0.4094, 0.05581, 0.4094, 0.1654, 0.3194, 0.1806, 0.3346, 0.09063, 0.4442, 0.2393, 0.3589, 0.2182, 0.3547, 0.1984, 0.3465, 0.1806, 0.3346, 0.1654, 0.3194, 0.1535, 0.3016, 0.1453, 0.2818, 0.1411, 0.2607, 0.1411, 0.2393, 0.1453, 0.2182, 0.1535, 0.1984, 0.1654, 0.1806, 0.1806, 0.1654, 0.1984, 0.1535, 0.2182, 0.1453, 0.2393, 0.1411, 0.2607, 0.1411, 0.2818, 0.1453, 0.3016, 0.1535, 0.3194, 0.1654, 0.3346, 0.1806, 0.3465, 0.1984, 0.3547, 0.2182, 0.3589, 0.2393, 0.3589, 0.2607, 0.3547, 0.2818, 0.3465, 0.3016, 0.3346, 0.3194, 0.3194, 0.3346, 0.3016, 0.3465, 0.2818, 0.3547, 0.2607, 0.3589, 0.09063, 0.4442, 0.1806, 0.3346, 0.1984, 0.3465, 0.1316, 0.4715, 0.1316, 0.4715, 0.1984, 0.3465, 0.2182, 0.3547, 0.1771, 0.4904, 0.1771, 0.9904, 0.1316, 0.9715, 0.09063, 0.9442, 0.05581, 0.9094, 0.02845, 0.8684, 0.009607, 0.8229, -4.188e-08, 0.7746, -4.217e-08, 0.7254, 0.009607, 0.6771, 0.02845, 0.6316, 0.05581, 0.5906, 0.09063, 0.5558, 0.1316, 0.5285, 0.1771, 0.5096, 0.2254, 0.5, 0.2746, 0.5, 0.3229, 0.5096, 0.3684, 0.5285, 0.4094, 0.5558, 0.4442, 0.5906, 0.4715, 0.6316, 0.4904, 0.6771, 0.5, 0.7254, 0.5, 0.7746, 0.4904, 0.8229, 0.4715, 0.8684, 0.4442, 0.9094, 0.4094, 0.9442, 0.3684, 0.9715, 0.3229, 0.9904, 0.2746, 1.0, 0.2254, 1.0])
me_cylinder_002.materials.append(mat_material_004)
me_cylinder_002.update()
me_cylinder_003 = bpy.data.meshes.new('Cylinder.003')
me_cylinder_003.from_pydata([(-1.616e-08, 2.297, -1.0), (0.0, 1.0, 1.0), (0.4481, 2.253, -1.0), (0.1951, 0.9808, 1.0), (0.8789, 2.122, -1.0), (0.3827, 0.9239, 1.0), (1.276, 1.91, -1.0), (0.5556, 0.8315, 1.0), (1.624, 1.624, -1.0), (0.7071, 0.7071, 1.0), (1.91, 1.276, -1.0), (0.8315, 0.5556, 1.0), (2.122, 0.8789, -1.0), (0.9239, 0.3827, 1.0), (2.253, 0.4481, -1.0), (0.9808, 0.1951, 1.0), (2.297, 5.386e-09, -1.0), (1.0, 0.0, 1.0), (2.253, -0.4481, -1.0), (0.9808, -0.1951, 1.0), (2.122, -0.8789, -1.0), (0.9239, -0.3827, 1.0), (1.91, -1.276, -1.0), (0.8315, -0.5556, 1.0), (1.624, -1.624, -1.0), (0.7071, -0.7071, 1.0), (1.276, -1.91, -1.0), (0.5556, -0.8315, 1.0), (0.8789, -2.122, -1.0), (0.3827, -0.9239, 1.0), (0.4481, -2.253, -1.0), (0.1951, -0.9808, 1.0), (-1.616e-08, -2.297, -1.0), (0.0, -1.0, 1.0), (-0.4481, -2.253, -1.0), (-0.1951, -0.9808, 1.0), (-0.8789, -2.122, -1.0), (-0.3827, -0.9239, 1.0), (-1.276, -1.91, -1.0), (-0.5556, -0.8315, 1.0), (-1.624, -1.624, -1.0), (-0.7071, -0.7071, 1.0), (-1.91, -1.276, -1.0), (-0.8315, -0.5556, 1.0), (-2.122, -0.8789, -1.0), (-0.9239, -0.3827, 1.0), (-2.253, -0.4481, -1.0), (-0.9808, -0.1951, 1.0), (-2.297, 5.386e-09, -1.0), (-1.0, 0.0, 1.0), (-2.253, 0.4481, -1.0), (-0.9808, 0.1951, 1.0), (-2.122, 0.8789, -1.0), (-0.9239, 0.3827, 1.0), (-1.91, 1.276, -1.0), (-0.8315, 0.5556, 1.0), (-1.624, 1.624, -1.0), (-0.7071, 0.7071, 1.0), (-1.276, 1.91, -1.0), (-0.5556, 0.8315, 1.0), (-0.8789, 2.122, -1.0), (-0.3827, 0.9239, 1.0), (-0.4481, 2.253, -1.0), (-0.1951, 0.9808, 1.0)], [], [(0, 1, 3, 2), (2, 3, 5, 4), (4, 5, 7, 6), (6, 7, 9, 8), (8, 9, 11, 10), (10, 11, 13, 12), (12, 13, 15, 14), (14, 15, 17, 16), (16, 17, 19, 18), (18, 19, 21, 20), (20, 21, 23, 22), (22, 23, 25, 24), (24, 25, 27, 26), (26, 27, 29, 28), (28, 29, 31, 30), (30, 31, 33, 32), (32, 33, 35, 34), (34, 35, 37, 36), (36, 37, 39, 38), (38, 39, 41, 40), (40, 41, 43, 42), (42, 43, 45, 44), (44, 45, 47, 46), (46, 47, 49, 48), (48, 49, 51, 50), (50, 51, 53, 52), (52, 53, 55, 54), (54, 55, 57, 56), (56, 57, 59, 58), (58, 59, 61, 60), (3, 1, 63, 61, 59, 57, 55, 53, 51, 49, 47, 45, 43, 41, 39, 37, 35, 33, 31, 29, 27, 25, 23, 21, 19, 17, 15, 13, 11, 9, 7, 5), (60, 61, 63, 62), (62, 63, 1, 0), (0, 2, 4, 6, 8, 10, 12, 14, 16, 18, 20, 22, 24, 26, 28, 30, 32, 34, 36, 38, 40, 42, 44, 46, 48, 50, 52, 54, 56, 58, 60, 62)])
me_cylinder_003.polygons.foreach_set('use_smooth', [True] * 34)
_uv = me_cylinder_003.uv_layers.new(name='UVMap')
_uv.uv.foreach_set('vector', [1.0, 0.5, 1.0, 1.0, 0.9688, 1.0, 0.9688, 0.5, 0.9688, 0.5, 0.9688, 1.0, 0.9375, 1.0, 0.9375, 0.5, 0.9375, 0.5, 0.9375, 1.0, 0.9062, 1.0, 0.9062, 0.5, 0.9062, 0.5, 0.9062, 1.0, 0.875, 1.0, 0.875, 0.5, 0.875, 0.5, 0.875, 1.0, 0.8438, 1.0, 0.8438, 0.5, 0.8438, 0.5, 0.8438, 1.0, 0.8125, 1.0, 0.8125, 0.5, 0.8125, 0.5, 0.8125, 1.0, 0.7812, 1.0, 0.7812, 0.5, 0.7812, 0.5, 0.7812, 1.0, 0.75, 1.0, 0.75, 0.5, 0.75, 0.5, 0.75, 1.0, 0.7188, 1.0, 0.7188, 0.5, 0.7188, 0.5, 0.7188, 1.0, 0.6875, 1.0, 0.6875, 0.5, 0.6875, 0.5, 0.6875, 1.0, 0.6562, 1.0, 0.6562, 0.5, 0.6562, 0.5, 0.6562, 1.0, 0.625, 1.0, 0.625, 0.5, 0.625, 0.5, 0.625, 1.0, 0.5938, 1.0, 0.5938, 0.5, 0.5938, 0.5, 0.5938, 1.0, 0.5625, 1.0, 0.5625, 0.5, 0.5625, 0.5, 0.5625, 1.0, 0.5312, 1.0, 0.5312, 0.5, 0.5312, 0.5, 0.5312, 1.0, 0.5, 1.0, 0.5, 0.5, 0.5, 0.5, 0.5, 1.0, 0.4688, 1.0, 0.4688, 0.5, 0.4688, 0.5, 0.4688, 1.0, 0.4375, 1.0, 0.4375, 0.5, 0.4375, 0.5, 0.4375, 1.0, 0.4062, 1.0, 0.4062, 0.5, 0.4062, 0.5, 0.4062, 1.0, 0.375, 1.0, 0.375, 0.5, 0.375, 0.5, 0.375, 1.0, 0.3438, 1.0, 0.3438, 0.5, 0.3438, 0.5, 0.3438, 1.0, 0.3125, 1.0, 0.3125, 0.5, 0.3125, 0.5, 0.3125, 1.0, 0.2812, 1.0, 0.2812, 0.5, 0.2812, 0.5, 0.2812, 1.0, 0.25, 1.0, 0.25, 0.5, 0.25, 0.5, 0.25, 1.0, 0.2188, 1.0, 0.2188, 0.5, 0.2188, 0.5, 0.2188, 1.0, 0.1875, 1.0, 0.1875, 0.5, 0.1875, 0.5, 0.1875, 1.0, 0.1562, 1.0, 0.1562, 0.5, 0.1562, 0.5, 0.1562, 1.0, 0.125, 1.0, 0.125, 0.5, 0.125, 0.5, 0.125, 1.0, 0.09375, 1.0, 0.09375, 0.5, 0.09375, 0.5, 0.09375, 1.0, 0.0625, 1.0, 0.0625, 0.5, 0.2968, 0.4854, 0.25, 0.49, 0.2032, 0.4854, 0.1582, 0.4717, 0.1167, 0.4496, 0.08029, 0.4197, 0.05045, 0.3833, 0.02827, 0.3418, 0.01461, 0.2968, 0.01, 0.25, 0.01461, 0.2032, 0.02827, 0.1582, 0.05045, 0.1167, 0.08029, 0.08029, 0.1167, 0.05045, 0.1582, 0.02827, 0.2032, 0.01461, 0.25, 0.01, 0.2968, 0.01461, 0.3418, 0.02827, 0.3833, 0.05045, 0.4197, 0.08029, 0.4496, 0.1167, 0.4717, 0.1582, 0.4854, 0.2032, 0.49, 0.25, 0.4854, 0.2968, 0.4717, 0.3418, 0.4496, 0.3833, 0.4197, 0.4197, 0.3833, 0.4496, 0.3418, 0.4717, 0.0625, 0.5, 0.0625, 1.0, 0.03125, 1.0, 0.03125, 0.5, 0.03125, 0.5, 0.03125, 1.0, 0.0, 1.0, 0.0, 0.5, 0.75, 0.49, 0.7968, 0.4854, 0.8418, 0.4717, 0.8833, 0.4496, 0.9197, 0.4197, 0.9496, 0.3833, 0.9717, 0.3418, 0.9854, 0.2968, 0.99, 0.25, 0.9854, 0.2032, 0.9717, 0.1582, 0.9496, 0.1167, 0.9197, 0.08029, 0.8833, 0.05045, 0.8418, 0.02827, 0.7968, 0.01461, 0.75, 0.01, 0.7032, 0.01461, 0.6582, 0.02827, 0.6167, 0.05045, 0.5803, 0.08029, 0.5504, 0.1167, 0.5283, 0.1582, 0.5146, 0.2032, 0.51, 0.25, 0.5146, 0.2968, 0.5283, 0.3418, 0.5504, 0.3833, 0.5803, 0.4197, 0.6167, 0.4496, 0.6582, 0.4717, 0.7032, 0.4854])
me_cylinder_003.update()

# ---- objects
ob_cube_002 = bpy.data.objects.new('Cube.002', me_cube_002)
ob_cube_001 = bpy.data.objects.new('Cube.001', me_cube_001)
ob_cube_003 = bpy.data.objects.new('Cube.003', me_cube_003)
ob_cube_004 = bpy.data.objects.new('Cube.004', me_cube_004)
ob_cube_006 = bpy.data.objects.new('Cube.006', me_cube_006)
ob_cube_005 = bpy.data.objects.new('Cube.005', me_cube_005)
ob_cube_007 = bpy.data.objects.new('Cube.007', me_cube_007)
ob_cube_008 = bpy.data.objects.new('Cube.008', me_cube_008)
ob_cube = bpy.data.objects.new('Cube', me_cube_009)
ob_cube_009 = bpy.data.objects.new('Cube.009', me_cube_010)
ob_cube_010 = bpy.data.objects.new('Cube.010', me_cube_011)
ob_cube_011 = bpy.data.objects.new('Cube.011', me_cube_012)
ob_cube_012 = bpy.data.objects.new('Cube.012', me_cube_013)
ob_cylinder = bpy.data.objects.new('Cylinder', me_cylinder)
ob_cylinder_002 = bpy.data.objects.new('Cylinder.002', me_cylinder_002)
ob_cylinder_003 = bpy.data.objects.new('Cylinder.003', me_cylinder_003)

# ---- transforms, parenting, visibility, modifiers, constraints
ob_cube_002.location = (0.0, -16.38, 6.695)
ob_cube_002.scale = (4.046, 1.0, 7.533)
ob_cube_001.location = (-11.92, 11.77, 2.712)
ob_cube_001.scale = (5.394, 5.394, 3.361)
ob_cube_003.location = (0.0, 0.0, 0.0)
ob_cube_003.scale = (17.29, 17.29, 0.239)
ob_cube_003.lock_rotations_4d = False
ob_cube_003.empty_display_type = 'ARROWS'
ob_cube_003.lineart.crease_threshold = 0.0
ob_cube_004.location = (0.0, -16.38, 6.695)
ob_cube_004.scale = (17.52, -0.2202, 16.48)
ob_cube_006.location = (17.08, 1.098, 6.695)
ob_cube_006.rotation_euler = (-4.371e-08, -4.371e-08, 1.571)
ob_cube_006.scale = (17.52, -0.2202, 16.48)
_m = ob_cube_006.modifiers.new('Boolean', 'BOOLEAN')
_m.object = ob_cube_011
ob_cube_005.location = (0.0, 17.01, 6.695)
ob_cube_005.scale = (17.52, -0.2202, 16.48)
ob_cube_007.location = (-17.19, 1.098, 6.695)
ob_cube_007.rotation_euler = (-4.371e-08, -4.371e-08, 1.571)
ob_cube_007.scale = (17.52, -0.2202, 16.48)
ob_cube_008.location = (0.0, 0.0, 23.62)
ob_cube_008.scale = (17.29, 17.29, 0.239)
ob_cube_008.lock_rotations_4d = False
ob_cube_008.empty_display_type = 'ARROWS'
ob_cube_008.lineart.crease_threshold = 0.0
ob_cube.location = (14.83, 5.0, 0.0)
ob_cube.rotation_euler = (0.0, -0.0, 1.571)
ob_cube.scale = (-0.3636, 2.531, 5.146)
ob_cube_009.location = (14.83, -5.239, 0.0)
ob_cube_009.rotation_euler = (0.0, -0.0, 1.571)
ob_cube_009.scale = (-0.3636, 2.531, 5.146)
ob_cube_010.location = (14.83, -0.1013, 5.547)
ob_cube_010.rotation_euler = (4.712, -1.571, 0.0)
ob_cube_010.scale = (-0.3636, 3.328, 6.542)
ob_cube_011.location = (17.21, 0.1299, 14.11)
ob_cube_011.scale = (3.332, 3.332, 5.054)
ob_cube_012.location = (17.21, 0.1299, 14.11)
ob_cube_012.scale = (1.073, 3.65, 5.537)
_m = ob_cube_012.modifiers.new('Boolean', 'BOOLEAN')
_m.object = ob_cube_011
ob_cylinder.location = (-13.01, -11.04, 7.498)
ob_cylinder.scale = (0.1906, 0.193, 7.265)
ob_cylinder_002.location = (-13.01, -11.01, 13.67)
ob_cylinder_002.scale = (1.42, 1.42, 1.42)
_m = ob_cylinder_002.modifiers.new('Boolean', 'BOOLEAN')
_m.object = ob_cylinder_003
ob_cylinder_003.location = (-13.01, -11.01, 13.4)
ob_cylinder_003.scale = (1.294, 1.294, 1.294)

# ---- collection membership
col_collection.objects.link(ob_cube_002)
col_collection.objects.link(ob_cube_001)
col_collection.objects.link(ob_cube_003)
col_collection.objects.link(ob_cube_004)
col_collection.objects.link(ob_cube_006)
col_collection.objects.link(ob_cube_005)
col_collection.objects.link(ob_cube_007)
col_collection.objects.link(ob_cube_008)
col_collection.objects.link(ob_cube)
col_collection.objects.link(ob_cube_009)
col_collection.objects.link(ob_cube_010)
col_collection.objects.link(ob_cube_011)
col_collection.objects.link(ob_cube_012)
col_collection_1.objects.link(ob_cylinder)
col_collection_1.objects.link(ob_cylinder_002)
col_collection_1.objects.link(ob_cylinder_003)

# ---- scene / render settings (as saved in the file)
scene.frame_start = 1; scene.frame_end = 250; scene.frame_set(1)
scene.render.engine = 'BLENDER_EEVEE_NEXT'
scene.cycles.sampling_pattern = 'TABULATED_SOBOL'
scene.view_settings.view_transform = 'Filmic'
bpy.context.view_layer.update()

# ---- added for rendering (the .blend has no active camera and no usable light): camera, sun
cam_auto = bpy.data.cameras.new('AutoCamera')
cam_auto.lens = 50.0
cam_auto.sensor_width = 36.0
cam_auto.clip_end = 1011.06
ob_auto_camera = bpy.data.objects.new('AutoCamera', cam_auto)
scene.collection.objects.link(ob_auto_camera)
ob_auto_camera.location = (59.1197, -68.5134, 53.1262)
ob_auto_camera.rotation_euler = (1.09748, -7.21219e-08, 0.694738)
scene.camera = ob_auto_camera
light_auto_sun = bpy.data.lights.new('AutoSun', 'SUN')
light_auto_sun.energy = 3.0
light_auto_sun.angle = 0.0523599
ob_auto_sun = bpy.data.objects.new('AutoSun', light_auto_sun)
scene.collection.objects.link(ob_auto_sun)
ob_auto_sun.rotation_euler = (0.872665, 0.174533, 0.523599)
bpy.context.view_layer.update()
